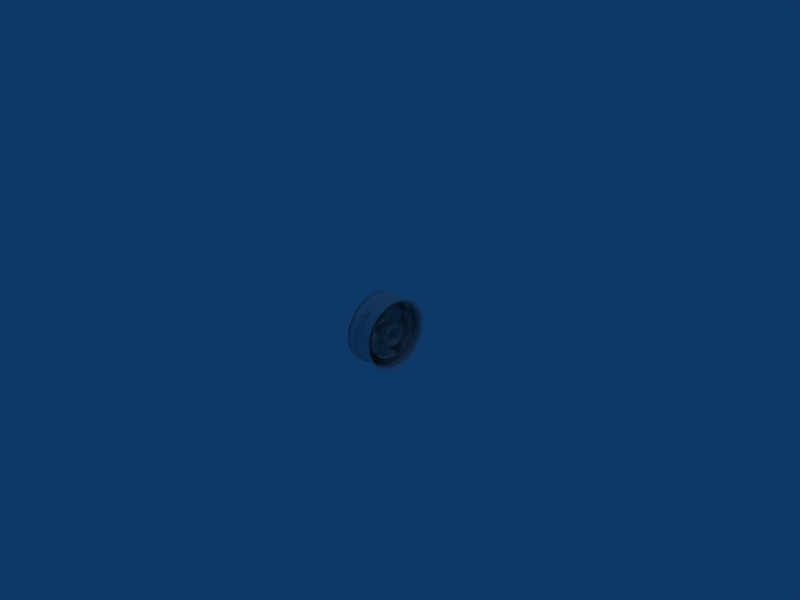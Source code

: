# Source: oem_wheel.blend  (saved by Blender 2.49.2; exported with 4.5.12 LTS)
import bpy
from mathutils import Matrix  # noqa: F401  (used for matrix-valued properties, if any)

bpy.ops.wm.read_factory_settings(use_empty=True)
scene = bpy.context.scene
scene.name = 'Scene'

# ---- collections
col_collection_1 = bpy.data.collections.new('Collection 1'); scene.collection.children.link(col_collection_1)

# ---- world
world_world = bpy.data.worlds.new('World'); scene.world = world_world
world_world.color = (0.05656, 0.2208, 0.4)
world_world.use_sun_shadow = False
world_world.sun_shadow_jitter_overblur = 0.0
world_world.cycles.sampling_method = 'MANUAL'
world_world.cycles.sample_map_resolution = 256

# ---- cameras
cam_camera = bpy.data.cameras.new('Camera')
cam_camera.passepartout_alpha = 0.2
cam_camera.clip_end = 100.0
cam_camera.lens = 35.0
cam_camera.ortho_scale = 7.314
cam_camera.show_passepartout = False
cam_camera.show_safe_areas = True
cam_camera.dof.focus_distance = 0.0
cam_camera.dof.aperture_fstop = 128.0

# ---- lights
light_lamp = bpy.data.lights.new('Lamp', 'POINT')
light_lamp.transmission_factor = 0.0
light_lamp.energy = 100.0
light_lamp.shadow_buffer_clip_start = 0.5
light_lamp.shadow_soft_size = 1.0
light_lamp.shadow_maximum_resolution = 0.006
light_lamp.use_absolute_resolution = True
light_lamp.cycles.use_multiple_importance_sampling = False
light_spot = bpy.data.lights.new('Spot', 'POINT')
light_spot.transmission_factor = 0.0
light_spot.cutoff_distance = 30.0
light_spot.energy = 100.0
light_spot.shadow_buffer_clip_start = 1.001
light_spot.shadow_soft_size = 1.0
light_spot.shadow_maximum_resolution = 0.006
light_spot.use_absolute_resolution = True
light_spot.cycles.use_multiple_importance_sampling = False

# ---- meshes
me_mesh = bpy.data.meshes.new('Mesh')
me_mesh.from_pydata([(-0.05416, 0.001842, -0.04845), (-0.0541, 0.01748, -0.04516), (-0.06519, 0.02068, -0.05748), (-0.05421, -0.0138, -0.04516), (-0.06526, 0.001219, -0.06158), (-0.05403, 0.0396, 0.0114), (-0.06514, 0.03717, 0.03036), (-0.06509, 0.04819, 0.01289), (-0.05401, 0.04271, -0.005164), (-0.06508, 0.05206, -0.007724), (-0.05403, 0.0396, -0.02173), (-0.06509, 0.04819, -0.02833), (-0.05406, 0.03074, -0.03577), (-0.06514, 0.03717, -0.04581), (-0.05426, -0.02706, 0.02545), (-0.06543, -0.04576, 0.01289), (-0.06539, -0.03474, 0.03036), (-0.05421, -0.0138, 0.03483), (-0.06533, -0.01825, 0.04203), (-0.05416, 0.001842, 0.03813), (-0.06526, 0.001219, 0.04613), (-0.0541, 0.01748, 0.03483), (-0.06519, 0.02068, 0.04203), (-0.05406, 0.03074, 0.02545), (-0.06533, -0.01825, -0.05748), (-0.05426, -0.02706, -0.03577), (-0.06539, -0.03474, -0.04581), (-0.05429, -0.03592, -0.02173), (-0.06543, -0.04576, -0.02833), (-0.0543, -0.03903, -0.005164), (-0.06544, -0.04963, -0.007724), (-0.05429, -0.03592, 0.0114), (-0.01483, -0.1404, 0.1344), (-0.01475, -0.1176, 0.1552), (-0.02792, -0.09084, 0.1246), (-0.02801, -0.1155, 0.1032), (-0.03907, -0.05927, 0.08811), (-0.03915, -0.08181, 0.06756), (-0.04815, -0.02322, 0.04247), (-0.04827, -0.05769, 0.04055), (-0.04818, -0.03281, 0.0009492), (-0.04827, -0.0593, 0.02595), (-0.03456, -0.06075, 0.03801), (-0.03456, -0.06308, 0.03037), (-0.04828, -0.06272, -0.005062), (-0.02543, -0.08362, 0.06428), (-0.03921, -0.09986, 0.02693), (-0.0143, -0.118, 0.1002), (-0.0392, -0.09798, -0.003942), (-0.001119, -0.1444, 0.1348), (-0.0281, -0.1431, 0.02969), (-0.0281, -0.1426, -0.003986), (-0.01496, -0.1779, 0.0345), (-0.01496, -0.1785, -0.001702), (-0.03209, -0.07829, -0.06216), (-0.0321, -0.08093, -0.06403), (-0.03211, -0.08403, -0.05608), (-0.03209, -0.07653, -0.05937), (-0.03208, -0.07591, -0.05608), (-0.03209, -0.07653, -0.05278), (-0.03209, -0.07829, -0.04999), (-0.0321, -0.08093, -0.04813), (-0.03211, -0.08403, -0.04747), (-0.03213, -0.08714, -0.04813), (-0.03213, -0.08978, -0.04999), (-0.03214, -0.09154, -0.05278), (-0.03214, -0.09216, -0.05608), (-0.03214, -0.09154, -0.05937), (-0.03213, -0.08978, -0.06216), (-0.03213, -0.08714, -0.06403), (-0.03211, -0.08403, -0.06468), (-0.000122, 0.1387, 0.1287), (-0.01395, 0.1082, 0.1507), (-0.0002396, 0.1054, 0.1541), (5.98e-05, 0.1904, 0.04079), (-0.01336, 0.1484, 0.04035), (-0.01386, 0.1346, 0.1277), (-0.01348, 0.1142, 0.1031), (-0.02478, 0.1006, 0.03412), (-0.02484, 0.08587, 0.06883), (-0.03411, 0.067, 0.03144), (-0.03412, 0.06279, 0.03812), (-0.04783, 0.06707, 0.02737), (-0.0385, 0.102, 0.03062), (-0.02721, 0.1119, 0.105), (-0.03856, 0.08309, 0.07082), (-0.04786, 0.05726, 0.03777), (-0.04798, 0.02232, 0.03127), (-0.0479, 0.04711, -0.002452), (-0.04793, 0.03641, 0.05984), (-0.02708, 0.1491, 0.03647), (-0.03849, 0.1032, -0.0008508), (-0.03865, 0.05906, 0.08842), (-0.01367, 0.1877, 0.03777), (-0.02707, 0.1498, 0.002699), (-0.0273, 0.08661, 0.1254), (-0.01366, 0.1889, 0.005945), (-0.03045, -0.1774, -0.07861), (-0.0305, -0.192, -0.0006944), (-0.03045, -0.1774, 0.07722), (-0.0303, -0.1358, -0.1447), (-0.03008, -0.07339, -0.1888), (-0.02983, 0.0001714, -0.2043), (-0.02956, 0.07373, -0.1888), (-0.02934, 0.1361, -0.1447), (-0.0292, 0.1778, -0.07861), (-0.02915, 0.1924, -0.0006944), (-0.0292, 0.1778, 0.07722), (-0.02934, 0.1361, 0.1433), (-0.02956, 0.07373, 0.1874), (-0.02983, 0.0001714, 0.2029), (-0.03008, -0.07339, 0.1874), (-0.0303, -0.1358, 0.1433), (-0.02841, -0.003265, 0.1977), (-0.06284, -0.04078, 0.209), (-0.0627, -0.001493, 0.2134), (-0.02828, 0.03345, 0.1942), (-0.06256, 0.03784, 0.2096), (-0.02854, -0.03992, 0.1935), (-0.02816, 0.06883, 0.1832), (-0.06297, -0.07849, 0.1965), (-0.06243, 0.07572, 0.1978), (-0.02866, -0.07511, 0.1819), (-0.02804, 0.1015, 0.1651), (-0.0631, -0.1132, 0.1766), (-0.06231, 0.1107, 0.1783), (-0.02878, -0.1075, 0.1632), (-0.02794, 0.1302, 0.1406), (-0.06321, -0.1435, 0.1498), (-0.0622, 0.1414, 0.152), (-0.02888, -0.1358, 0.1381), (-0.02786, 0.1538, 0.1106), (-0.06329, -0.1684, 0.1172), (-0.06211, 0.1667, 0.1199), (-0.02896, -0.1589, 0.1077), (-0.0278, 0.1715, 0.07632), (-0.06336, -0.1867, 0.0802), (-0.06204, 0.1856, 0.08313), (-0.02902, -0.176, 0.07314), (-0.02776, 0.1825, 0.03905), (-0.06339, -0.1979, 0.04008), (-0.062, 0.1973, 0.04319), (-0.02906, -0.1864, 0.03568), (-0.02774, 0.1864, 0.0002235), (-0.06341, -0.2015, -0.001584), (-0.06199, 0.2015, 0.001586), (-0.02907, -0.1897, -0.003218), (-0.02776, 0.1831, -0.03867), (-0.06339, -0.1973, -0.04319), (-0.062, 0.1979, -0.04008), (-0.02906, -0.1858, -0.04204), (-0.02779, 0.1727, -0.07614), (-0.06335, -0.1856, -0.08313), (-0.06204, 0.1867, -0.0802), (-0.02902, -0.1748, -0.07931), (-0.02785, 0.1556, -0.1107), (-0.06328, -0.1667, -0.1199), (-0.0621, 0.1684, -0.1172), (-0.02895, -0.1571, -0.1136), (-0.02794, 0.1325, -0.1411), (-0.0632, -0.1414, -0.152), (-0.06219, 0.1435, -0.1498), (-0.02887, -0.1335, -0.1436), (-0.02803, 0.1042, -0.1662), (-0.06309, -0.1107, -0.1783), (-0.0623, 0.1132, -0.1766), (-0.02877, -0.1048, -0.1681), (-0.02815, 0.07182, -0.1849), (-0.06296, -0.07572, -0.1978), (-0.06242, 0.07849, -0.1965), (-0.02865, -0.07211, -0.1862), (-0.02827, 0.03664, -0.1965), (-0.06283, -0.03784, -0.2096), (-0.06255, 0.04078, -0.209), (-0.02853, -0.03674, -0.1972), (-0.0284, -1.981e-05, -0.2007), (-0.06269, 0.001499, -0.2134), (5.805e-05, 0.19, 0.002514), (-0.01335, 0.1497, -0.000602), (-0.02478, 0.1023, -0.004163), (-0.03418, 0.04556, -0.006389), (-0.03428, 0.01762, 0.0305), (-0.03423, 0.03257, 0.06097), (-0.02494, 0.05611, 0.09128), (-0.01359, 0.08379, 0.128), (-0.0213, -0.1437, -0.003448), (-0.0213, -0.1449, -0.06664), (-0.02134, -0.1567, -0.003448), (-0.02126, -0.1329, 0.05447), (-0.0213, -0.1449, 0.05974), (-0.02126, -0.1329, -0.06137), (-0.02118, -0.1111, -0.1202), (-0.02115, -0.1019, -0.1105), (-0.021, -0.0605, -0.156), (-0.02099, -0.05553, -0.1433), (-0.02079, -0.0008353, -0.1686), (-0.02079, -0.0008353, -0.1548), (-0.02058, 0.05882, -0.156), (-0.0206, 0.05385, -0.1433), (-0.0204, 0.1094, -0.1202), (-0.02044, 0.1002, -0.1105), (-0.02028, 0.1432, -0.06664), (-0.02033, 0.1312, -0.06137), (-0.02024, 0.1551, -0.003448), (-0.02029, 0.1421, -0.003448), (-0.02028, 0.1432, 0.05974), (-0.02033, 0.1312, 0.05447), (-0.0204, 0.1094, 0.1133), (-0.02044, 0.1002, 0.1036), (-0.02058, 0.05882, 0.1491), (-0.0206, 0.05385, 0.1364), (-0.02079, -0.0008353, 0.1617), (-0.02079, -0.0008353, 0.1479), (-0.021, -0.0605, 0.1491), (-0.02099, -0.05553, 0.1364), (-0.02118, -0.1111, 0.1133), (-0.02115, -0.1019, 0.1036), (4.227e-05, 0.1852, -0.06144), (-0.0003452, 0.07604, -0.1783), (-0.01365, 0.06645, -0.145), (-3.002e-05, 0.1649, -0.1004), (-0.0002563, 0.1007, -0.165), (-0.0002022, 0.1156, -0.1568), (-0.02495, 0.05155, -0.1007), (-0.0342, 0.03959, -0.06356), (-0.03426, 0.02294, -0.0341), (-0.008261, -0.08102, -0.06403), (-0.008272, -0.08413, -0.06468), (-0.008284, -0.08724, -0.06403), (-0.008295, -0.08987, -0.06216), (-0.008301, -0.09163, -0.05937), (-0.0083, -0.09226, -0.05608), (-0.008301, -0.09163, -0.05278), (-0.008295, -0.08987, -0.04999), (-0.008284, -0.08724, -0.04813), (-0.01378, 0.03049, -0.1594), (-0.0008199, -0.05966, -0.1954), (-0.01401, -0.03792, -0.1573), (-0.02507, 0.01788, -0.1158), (-0.0004753, 0.03816, -0.1949), (-0.03432, 0.005361, -0.07883), (-0.0252, -0.01773, -0.1108), (-0.03435, -0.002205, -0.07911), (-0.01419, 0.03959, -0.1907), (-0.01408, 0.07191, -0.1789), (-0.001017, -0.1158, 0.1582), (-0.0003749, 0.0676, 0.1762), (-0.01419, -0.08845, 0.1267), (-0.0005221, 0.02491, 0.184), (-0.0008829, -0.0776, 0.1768), (-0.0007833, -0.04915, 0.1845), (-0.03441, -0.01944, 0.04367), (-0.02533, -0.05631, 0.08942), (-0.05416, 0.001842, -0.005164), (-0.03149, 0.09265, -0.05424), (-0.0315, 0.09002, -0.05611), (-0.03151, 0.08691, -0.04816), (-0.03148, 0.09441, -0.05145), (-0.03148, 0.09504, -0.04816), (-0.03148, 0.09441, -0.04486), (-0.03149, 0.09265, -0.04207), (-0.0315, 0.09002, -0.04021), (-0.03151, 0.08691, -0.03955), (-0.03152, 0.0838, -0.04021), (-0.03153, 0.08116, -0.04207), (-0.03153, 0.0794, -0.04486), (-0.03154, 0.07878, -0.04816), (-0.03153, 0.0794, -0.05145), (-0.03153, 0.08116, -0.05424), (-0.03152, 0.0838, -0.05611), (-0.03151, 0.08691, -0.05676), (-0.03179, 0.006993, 0.08899), (-0.0318, 0.004359, 0.08713), (-0.03181, 0.001247, 0.09508), (-0.03179, 0.00875, 0.09178), (-0.03178, 0.009371, 0.09508), (-0.03179, 0.00875, 0.09837), (-0.03179, 0.006993, 0.1012), (-0.0318, 0.004359, 0.103), (-0.03181, 0.001247, 0.1037), (-0.03182, -0.001862, 0.103), (-0.03183, -0.004498, 0.1012), (-0.03184, -0.006261, 0.09837), (-0.03184, -0.00688, 0.09508), (-0.03184, -0.006261, 0.09178), (-0.03183, -0.004498, 0.08899), (-0.03182, -0.001862, 0.08713), (-0.03181, 0.001247, 0.08647), (-0.007669, 0.08681, -0.05676), (-0.007684, 0.0837, -0.05611), (-0.007688, 0.08107, -0.05424), (-0.007695, 0.07931, -0.05145), (-0.007698, 0.07869, -0.04816), (-0.007695, 0.07931, -0.04486), (-0.007688, 0.08107, -0.04207), (-0.007684, 0.0837, -0.04021), (0.06514, -0.03526, 0.03036), (0.0651, -0.04628, 0.01289), (0.06508, -0.05015, -0.007724), (0.06543, 0.04768, 0.01289), (0.06539, 0.03665, 0.03036), (0.06533, 0.02016, 0.04203), (0.06526, 0.0006983, 0.04613), (0.06519, -0.01876, 0.04203), (0.04531, 0.05359, -0.1433), (0.04548, 0.09995, -0.1105), (0.04559, 0.1309, -0.06137), (0.04563, 0.1418, -0.003448), (0.04559, 0.1309, 0.05447), (0.04548, 0.09995, 0.1036), (0.04531, 0.05359, 0.1364), (0.04512, -0.0011, 0.1479), (0.04493, -0.05579, 0.1364), (-0.007974, 0.001153, 0.08647), (-0.007984, -0.001957, 0.08713), (-0.007992, -0.004592, 0.08899), (-0.008001, -0.006357, 0.09178), (-0.008, -0.006977, 0.09508), (-0.008001, -0.006357, 0.09837), (-0.007992, -0.004592, 0.1012), (-0.007984, -0.001957, 0.103), (0.06526, 0.0006983, -0.06158), (0.06533, 0.02016, -0.05748), (0.06543, 0.04768, -0.02833), (0.06539, 0.03665, -0.04581), (0.06544, 0.05155, -0.007724), (0.06519, -0.01876, -0.05748), (0.06514, -0.03526, -0.04581), (0.0651, -0.04628, -0.02833), (-0.007974, 0.001153, 0.1037), (-0.007963, 0.004262, 0.103), (-0.007952, 0.006897, 0.1012), (-0.007947, 0.008654, 0.09837), (-0.007943, 0.009276, 0.09508), (-0.007947, 0.008654, 0.09178), (-0.007952, 0.006897, 0.08899), (-0.007963, 0.004262, 0.08713), (0.04462, -0.1451, -0.06664), (0.04457, -0.157, -0.003448), (0.04474, -0.1113, 0.1133), (0.04462, -0.1451, 0.05974), (0.04491, -0.06076, 0.1491), (0.04491, -0.06076, -0.156), (0.04474, -0.1113, -0.1202), (0.04533, 0.05857, -0.156), (0.04512, -0.0011, -0.1686), (-0.008272, -0.08413, -0.04747), (-0.008261, -0.08102, -0.04813), (-0.008252, -0.07838, -0.04999), (-0.008249, -0.07662, -0.05278), (-0.008247, -0.076, -0.05608), (-0.008249, -0.07662, -0.05937), (-0.008252, -0.07838, -0.06216), (0.04551, 0.1091, -0.1202), (0.04563, 0.1429, -0.06664), (0.04567, 0.1548, -0.003448), (0.04563, 0.1429, 0.05974), (0.04551, 0.1091, 0.1133), (0.04533, 0.05857, 0.1491), (0.04512, -0.0011, 0.1617), (-0.007669, 0.08681, -0.03955), (-0.007658, 0.08992, -0.04021), (-0.007649, 0.09256, -0.04207), (-0.007642, 0.09432, -0.04486), (-0.007639, 0.09494, -0.04816), (-0.007642, 0.09432, -0.05145), (-0.007649, 0.09256, -0.05424), (-0.007658, 0.08992, -0.05611), (0.04462, -0.144, -0.003448), (0.04466, -0.1331, 0.05447), (0.04477, -0.1021, 0.1036), (0.04512, -0.0011, -0.1548), (0.04493, -0.05579, -0.1433), (0.04477, -0.1021, -0.1105), (0.04466, -0.1331, -0.06137), (-0.001224, -0.1741, -0.03723), (-0.001028, -0.1191, -0.1587), (-0.001155, -0.1548, -0.1241), (-0.01438, -0.1428, -0.007863), (-0.000928, -0.0902, -0.1749), (-0.001242, -0.1795, -0.006076), (-0.01464, -0.08681, -0.1758), (-0.01454, -0.06059, -0.1913), (-0.001211, -0.1705, 0.09452), (-0.001248, -0.1812, 0.03731), (-0.001241, -0.1791, 0.06942), (-0.01439, -0.1432, 0.03284), (-0.02549, -0.1002, 0.03052), (-0.01413, -0.07148, -0.1369), (-0.02548, -0.09837, -0.008125), (-0.02531, -0.04938, -0.09225), (-0.03445, -0.02942, -0.00242), (-0.03456, -0.06125, -0.008909), (-0.03442, -0.02137, -0.03994), (-0.02784, -0.06878, -0.1387), (-0.02775, -0.04132, -0.1558), (-0.03902, -0.04714, -0.0948), (-0.03893, -0.02119, -0.1102), (-0.04813, -0.01893, -0.04335), (-0.04808, -0.00543, -0.07699), (-0.04799, 0.02118, -0.03868), (-0.04803, 0.008062, -0.0736), (-0.04793, 0.03675, -0.06639), (-0.03878, 0.02102, -0.1143), (-0.03869, 0.04778, -0.1018), (-0.02748, 0.03332, -0.1582), (-0.02738, 0.063, -0.1461), (-0.03044, -0.1744, -0.0006944), (-0.03039, -0.1611, 0.07006), (-0.03039, -0.1611, -0.07144), (-0.03026, -0.1233, -0.1314), (-0.03006, -0.06663, -0.1715), (-0.02983, 0.0001714, -0.1856), (-0.02959, 0.06697, -0.1715), (-0.02939, 0.1236, -0.1314), (-0.02926, 0.1614, -0.07144), (-0.02921, 0.1747, -0.0006944), (-0.02926, 0.1614, 0.07006), (-0.02939, 0.1236, 0.13), (-0.02959, 0.06697, 0.1701), (-0.02983, 0.0001714, 0.1842), (-0.03006, -0.06663, 0.1701), (-0.03026, -0.1233, 0.13)], [], [(0, 1, 2), (3, 0, 4), (4, 0, 2), (5, 6, 7), (5, 7, 8), (8, 7, 9), (8, 9, 10), (10, 9, 11), (10, 11, 12), (12, 11, 13), (12, 13, 1), (1, 13, 2), (14, 15, 16), (14, 16, 17), (17, 16, 18), (17, 18, 19), (19, 18, 20), (19, 20, 21), (21, 20, 22), (21, 22, 23), (23, 22, 6), (23, 6, 5), (3, 4, 24), (3, 24, 25), (25, 24, 26), (25, 26, 27), (27, 26, 28), (27, 28, 29), (29, 28, 30), (29, 30, 31), (31, 30, 15), (31, 15, 14), (32, 33, 34), (32, 34, 35), (35, 36, 37), (35, 34, 36), (37, 38, 39), (37, 36, 38), (39, 40, 41), (39, 38, 40), (42, 41, 43), (41, 40, 44), (45, 39, 42), (41, 44, 46), (47, 37, 45), (46, 44, 48), (49, 35, 47), (46, 48, 50), (49, 32, 35), (50, 48, 51), (47, 35, 37), (50, 51, 52), (45, 37, 39), (52, 51, 53), (42, 39, 41), (54, 55, 56), (54, 56, 57), (57, 56, 58), (58, 56, 59), (59, 56, 60), (60, 56, 61), (61, 56, 62), (62, 56, 63), (63, 56, 64), (64, 56, 65), (65, 56, 66), (66, 56, 67), (67, 56, 68), (68, 56, 69), (69, 56, 70), (70, 56, 55), (71, 72, 73), (71, 74, 75), (71, 76, 72), (71, 75, 77), (77, 78, 79), (77, 75, 78), (79, 80, 81), (79, 78, 80), (78, 82, 80), (78, 83, 82), (77, 76, 71), (79, 84, 77), (81, 85, 79), (81, 86, 85), (79, 85, 84), (77, 84, 76), (80, 86, 81), (82, 87, 86), (80, 82, 86), (83, 88, 82), (86, 89, 85), (90, 91, 83), (85, 92, 84), (93, 94, 90), (84, 95, 76), (93, 96, 94), (90, 94, 91), (83, 91, 88), (82, 88, 87), (86, 87, 89), (85, 89, 92), (84, 92, 95), (76, 95, 72), (407, 97, 98), (407, 98, 408), (408, 98, 99), (409, 97, 407), (100, 97, 409), (410, 100, 409), (101, 100, 410), (411, 101, 410), (102, 101, 411), (412, 102, 411), (103, 102, 412), (413, 103, 412), (104, 103, 413), (414, 104, 413), (105, 104, 414), (415, 105, 414), (106, 105, 415), (416, 106, 415), (107, 106, 416), (417, 107, 416), (108, 107, 417), (418, 108, 417), (109, 108, 418), (419, 109, 418), (110, 109, 419), (420, 110, 419), (111, 110, 420), (421, 111, 420), (112, 111, 421), (422, 112, 421), (99, 112, 422), (408, 99, 422), (113, 114, 115), (113, 115, 116), (116, 115, 117), (118, 114, 113), (116, 117, 119), (118, 120, 114), (119, 117, 121), (122, 120, 118), (119, 121, 123), (122, 124, 120), (123, 121, 125), (126, 124, 122), (123, 125, 127), (126, 128, 124), (127, 125, 129), (130, 128, 126), (127, 129, 131), (130, 132, 128), (131, 129, 133), (134, 132, 130), (131, 133, 135), (134, 136, 132), (135, 133, 137), (138, 136, 134), (135, 137, 139), (138, 140, 136), (139, 137, 141), (142, 140, 138), (139, 141, 143), (142, 144, 140), (143, 141, 145), (146, 144, 142), (143, 145, 147), (146, 148, 144), (147, 145, 149), (150, 148, 146), (147, 149, 151), (150, 152, 148), (151, 149, 153), (154, 152, 150), (151, 153, 155), (154, 156, 152), (155, 153, 157), (158, 156, 154), (155, 157, 159), (158, 160, 156), (159, 157, 161), (162, 160, 158), (159, 161, 163), (162, 164, 160), (163, 161, 165), (166, 164, 162), (163, 165, 167), (166, 168, 164), (167, 165, 169), (170, 168, 166), (167, 169, 171), (170, 172, 168), (171, 169, 173), (174, 172, 170), (171, 173, 175), (175, 176, 174), (175, 173, 176), (174, 176, 172), (75, 83, 78), (74, 90, 75), (74, 93, 90), (75, 90, 83), (177, 93, 74), (177, 96, 93), (178, 96, 177), (179, 94, 178), (180, 91, 179), (181, 88, 180), (182, 87, 181), (183, 89, 182), (184, 92, 183), (73, 95, 184), (73, 72, 95), (184, 95, 92), (183, 92, 89), (182, 89, 87), (181, 87, 88), (180, 88, 91), (179, 91, 94), (178, 94, 96), (185, 186, 187), (185, 187, 188), (188, 187, 189), (190, 186, 185), (191, 186, 190), (192, 191, 190), (193, 191, 192), (194, 193, 192), (195, 193, 194), (196, 195, 194), (197, 195, 196), (198, 197, 196), (199, 197, 198), (200, 199, 198), (201, 199, 200), (202, 201, 200), (203, 201, 202), (204, 203, 202), (205, 203, 204), (206, 205, 204), (207, 205, 206), (208, 207, 206), (209, 207, 208), (210, 209, 208), (211, 209, 210), (212, 211, 210), (213, 211, 212), (214, 213, 212), (215, 213, 214), (216, 215, 214), (189, 215, 216), (188, 189, 216), (177, 217, 218), (177, 218, 178), (178, 218, 219), (217, 220, 221), (218, 217, 221), (221, 220, 222), (178, 219, 179), (179, 223, 8), (179, 219, 223), (8, 224, 225), (8, 223, 224), (70, 55, 226), (69, 70, 227), (227, 70, 226), (227, 228, 69), (69, 228, 68), (68, 228, 229), (68, 229, 67), (67, 229, 230), (67, 230, 66), (66, 230, 231), (66, 231, 65), (65, 231, 232), (65, 232, 64), (64, 232, 233), (64, 233, 63), (63, 233, 234), (235, 236, 237), (235, 237, 238), (235, 239, 236), (240, 238, 241), (238, 237, 241), (240, 241, 242), (239, 243, 244), (239, 244, 218), (73, 184, 245), (73, 245, 246), (184, 183, 247), (248, 246, 249), (246, 245, 249), (248, 249, 250), (245, 184, 247), (182, 181, 251), (182, 251, 252), (182, 252, 183), (183, 252, 247), (12, 1, 253), (12, 253, 10), (10, 253, 8), (8, 253, 5), (5, 253, 23), (23, 253, 21), (21, 253, 19), (19, 253, 17), (17, 253, 14), (14, 253, 31), (31, 253, 29), (29, 253, 27), (27, 253, 25), (25, 253, 3), (253, 0, 3), (0, 253, 1), (254, 255, 256), (254, 256, 257), (257, 256, 258), (258, 256, 259), (259, 256, 260), (260, 256, 261), (261, 256, 262), (262, 256, 263), (263, 256, 264), (264, 256, 265), (265, 256, 266), (266, 256, 267), (267, 256, 268), (268, 256, 269), (269, 256, 270), (270, 256, 255), (271, 272, 273), (271, 273, 274), (274, 273, 275), (275, 273, 276), (276, 273, 277), (277, 273, 278), (278, 273, 279), (279, 273, 280), (280, 273, 281), (281, 273, 282), (282, 273, 283), (283, 273, 284), (284, 273, 285), (285, 273, 286), (286, 273, 287), (287, 273, 272), (269, 288, 289), (269, 289, 268), (268, 289, 290), (268, 290, 267), (267, 290, 291), (267, 291, 266), (266, 291, 292), (266, 292, 265), (265, 292, 293), (265, 293, 264), (264, 293, 294), (264, 294, 263), (263, 294, 295), (296, 18, 16), (296, 16, 297), (297, 16, 15), (297, 15, 298), (15, 30, 298), (9, 7, 299), (299, 7, 300), (300, 7, 6), (300, 6, 301), (301, 6, 22), (301, 22, 302), (302, 22, 20), (302, 20, 303), (303, 20, 18), (303, 18, 296), (198, 304, 200), (200, 304, 305), (200, 305, 202), (202, 305, 306), (202, 306, 204), (204, 306, 307), (204, 307, 206), (206, 307, 308), (206, 308, 208), (208, 308, 309), (208, 309, 210), (210, 309, 310), (210, 310, 212), (212, 310, 311), (212, 311, 214), (214, 311, 312), (313, 314, 286), (286, 314, 285), (285, 314, 315), (285, 315, 284), (284, 315, 316), (284, 316, 283), (283, 316, 317), (283, 317, 282), (282, 317, 318), (282, 318, 281), (281, 318, 319), (281, 319, 280), (280, 319, 320), (24, 4, 321), (321, 4, 322), (4, 2, 322), (323, 324, 13), (13, 324, 2), (2, 324, 322), (325, 323, 11), (11, 323, 13), (11, 9, 325), (321, 326, 24), (24, 326, 26), (26, 326, 327), (26, 327, 28), (28, 327, 328), (28, 328, 30), (30, 328, 298), (279, 280, 320), (320, 329, 279), (279, 329, 278), (329, 330, 278), (278, 330, 277), (277, 330, 331), (277, 331, 276), (276, 331, 332), (276, 332, 275), (275, 332, 333), (275, 333, 274), (274, 333, 334), (274, 334, 271), (271, 334, 335), (271, 335, 272), (272, 335, 336), (337, 338, 186), (339, 189, 340), (340, 189, 187), (340, 187, 338), (338, 187, 186), (339, 215, 189), (339, 341, 215), (341, 213, 215), (337, 186, 191), (342, 343, 193), (193, 343, 191), (191, 343, 337), (287, 272, 336), (286, 287, 313), (313, 287, 336), (342, 193, 195), (344, 345, 197), (197, 345, 195), (195, 345, 342), (62, 63, 234), (234, 346, 62), (62, 346, 61), (346, 347, 61), (61, 347, 60), (60, 347, 348), (60, 348, 59), (59, 348, 349), (59, 349, 58), (58, 349, 350), (58, 350, 57), (57, 350, 351), (57, 351, 54), (54, 351, 352), (54, 352, 55), (55, 352, 226), (344, 197, 199), (353, 199, 201), (353, 344, 199), (354, 353, 201), (354, 201, 203), (355, 354, 203), (355, 203, 205), (356, 355, 205), (356, 205, 207), (357, 356, 207), (357, 207, 209), (358, 357, 209), (358, 209, 211), (341, 359, 213), (213, 359, 211), (211, 359, 358), (262, 263, 295), (295, 360, 262), (262, 360, 261), (360, 361, 261), (261, 361, 260), (260, 361, 362), (260, 362, 259), (259, 362, 363), (259, 363, 258), (258, 363, 364), (258, 364, 257), (257, 364, 365), (257, 365, 254), (254, 365, 366), (254, 366, 255), (255, 366, 367), (368, 369, 185), (369, 188, 185), (369, 370, 188), (370, 216, 188), (370, 312, 216), (312, 214, 216), (304, 371, 198), (371, 196, 198), (371, 372, 196), (372, 194, 196), (372, 373, 194), (373, 192, 194), (373, 374, 192), (374, 190, 192), (374, 368, 190), (368, 185, 190), (375, 376, 377), (378, 379, 380), (380, 379, 376), (379, 381, 382), (380, 376, 375), (379, 382, 236), (383, 384, 385), (384, 52, 53), (383, 49, 384), (384, 53, 380), (49, 386, 384), (47, 387, 386), (47, 386, 49), (45, 43, 387), (45, 387, 47), (42, 43, 45), (388, 379, 378), (389, 390, 388), (391, 390, 392), (392, 390, 389), (389, 388, 378), (393, 390, 391), (251, 181, 391), (270, 255, 367), (269, 270, 288), (288, 270, 367), (299, 325, 9), (380, 53, 51), (378, 51, 48), (380, 51, 378), (389, 48, 44), (378, 48, 389), (392, 44, 40), (389, 44, 392), (391, 40, 38), (392, 40, 391), (251, 38, 36), (391, 38, 251), (252, 36, 34), (251, 36, 252), (247, 34, 33), (252, 34, 247), (247, 33, 245), (245, 33, 32), (245, 32, 49), (43, 41, 46), (387, 46, 50), (43, 46, 387), (386, 50, 52), (387, 50, 386), (386, 52, 384), (382, 381, 394), (395, 394, 396), (382, 394, 395), (397, 396, 398), (395, 396, 397), (399, 398, 400), (397, 398, 399), (401, 400, 402), (399, 400, 401), (242, 401, 240), (401, 402, 403), (241, 399, 242), (403, 402, 404), (237, 397, 241), (403, 404, 405), (236, 395, 237), (405, 404, 406), (236, 382, 395), (405, 406, 243), (237, 395, 397), (243, 406, 244), (241, 397, 399), (242, 399, 401), (235, 243, 239), (238, 405, 235), (235, 405, 243), (218, 244, 406), (219, 406, 404), (218, 406, 219), (223, 404, 402), (219, 404, 223), (224, 402, 400), (223, 402, 224), (225, 400, 398), (224, 400, 225), (393, 398, 396), (225, 398, 393), (390, 396, 394), (393, 396, 390), (388, 394, 381), (390, 394, 388), (388, 381, 379), (240, 401, 403), (238, 403, 405), (240, 403, 238)])
me_mesh.polygons.foreach_set('use_smooth', [True] * 616)
_uv = me_mesh.uv_layers.new(name='UVTex')
_uv.uv.foreach_set('vector', [0.8066, 0.7111, 0.7651, 0.7193, 0.7566, 0.6884, 0.8481, 0.7193, 0.8066, 0.7111, 0.8082, 0.6782, 0.8082, 0.6782, 0.8066, 0.7111, 0.7566, 0.6884, 0.7063, 0.8612, 0.7128, 0.9087, 0.6835, 0.8649, 0.7063, 0.8612, 0.6835, 0.8649, 0.698, 0.8196, 0.698, 0.8196, 0.6835, 0.8649, 0.6732, 0.8132, 0.698, 0.8196, 0.6732, 0.8132, 0.7063, 0.7781, 0.7063, 0.7781, 0.6732, 0.8132, 0.6835, 0.7615, 0.7063, 0.7781, 0.6835, 0.7615, 0.7298, 0.7429, 0.7298, 0.7429, 0.6835, 0.7615, 0.7128, 0.7177, 0.7298, 0.7429, 0.7128, 0.7177, 0.7651, 0.7193, 0.7651, 0.7193, 0.7128, 0.7177, 0.7566, 0.6884, 0.8833, 0.8964, 0.933, 0.8649, 0.9037, 0.9087, 0.8833, 0.8964, 0.9037, 0.9087, 0.8481, 0.9199, 0.8481, 0.9199, 0.9037, 0.9087, 0.8599, 0.938, 0.8481, 0.9199, 0.8599, 0.938, 0.8066, 0.9282, 0.8066, 0.9282, 0.8599, 0.938, 0.8082, 0.9482, 0.8066, 0.9282, 0.8082, 0.9482, 0.7651, 0.9199, 0.7651, 0.9199, 0.8082, 0.9482, 0.7566, 0.938, 0.7651, 0.9199, 0.7566, 0.938, 0.7298, 0.8964, 0.7298, 0.8964, 0.7566, 0.938, 0.7128, 0.9087, 0.7298, 0.8964, 0.7128, 0.9087, 0.7063, 0.8612, 0.8481, 0.7193, 0.8082, 0.6782, 0.8599, 0.6884, 0.8481, 0.7193, 0.8599, 0.6884, 0.8833, 0.7429, 0.8833, 0.7429, 0.8599, 0.6884, 0.9037, 0.7177, 0.8833, 0.7429, 0.9037, 0.7177, 0.9069, 0.7781, 0.9069, 0.7781, 0.9037, 0.7177, 0.933, 0.7615, 0.9069, 0.7781, 0.933, 0.7615, 0.9151, 0.8196, 0.9151, 0.8196, 0.933, 0.7615, 0.9433, 0.8132, 0.9151, 0.8196, 0.9433, 0.8132, 0.9069, 0.8612, 0.9069, 0.8612, 0.9433, 0.8132, 0.933, 0.8649, 0.9069, 0.8612, 0.933, 0.8649, 0.8833, 0.8964, 0.9442, 0.5969, 0.9196, 0.6181, 0.8906, 0.5869, 0.9442, 0.5969, 0.8906, 0.5869, 0.9172, 0.565, 0.9172, 0.565, 0.8565, 0.5497, 0.8809, 0.5287, 0.9172, 0.565, 0.8906, 0.5869, 0.8565, 0.5497, 0.8809, 0.5287, 0.8176, 0.5031, 0.8548, 0.5012, 0.8809, 0.5287, 0.8565, 0.5497, 0.8176, 0.5031, 0.8548, 0.5012, 0.8279, 0.4608, 0.8566, 0.4863, 0.8548, 0.5012, 0.8176, 0.5031, 0.8279, 0.4608, 0.8581, 0.4986, 0.8566, 0.4863, 0.8606, 0.4908, 0.8566, 0.4863, 0.8279, 0.4608, 0.8602, 0.4547, 0.8828, 0.5254, 0.8548, 0.5012, 0.8581, 0.4986, 0.8566, 0.4863, 0.8602, 0.4547, 0.9004, 0.4873, 0.92, 0.562, 0.8809, 0.5287, 0.8828, 0.5254, 0.9004, 0.4873, 0.8602, 0.4547, 0.8983, 0.4558, 0.9485, 0.5973, 0.9172, 0.565, 0.92, 0.562, 0.9004, 0.4873, 0.8983, 0.4558, 0.9471, 0.4901, 0.9485, 0.5973, 0.9442, 0.5969, 0.9172, 0.565, 0.9471, 0.4901, 0.8983, 0.4558, 0.9465, 0.4558, 0.92, 0.562, 0.9172, 0.565, 0.8809, 0.5287, 0.9471, 0.4901, 0.9465, 0.4558, 0.9847, 0.495, 0.8828, 0.5254, 0.8809, 0.5287, 0.8548, 0.5012, 0.9847, 0.495, 0.9465, 0.4558, 0.9853, 0.4581, 0.8581, 0.4986, 0.8548, 0.5012, 0.8566, 0.4863, 0.8907, 0.3622, 0.8983, 0.3571, 0.9073, 0.3788, 0.8907, 0.3622, 0.9073, 0.3788, 0.8856, 0.3698, 0.8856, 0.3698, 0.9073, 0.3788, 0.8838, 0.3788, 0.8838, 0.3788, 0.9073, 0.3788, 0.8856, 0.3878, 0.8856, 0.3878, 0.9073, 0.3788, 0.8907, 0.3955, 0.8907, 0.3955, 0.9073, 0.3788, 0.8983, 0.4006, 0.8983, 0.4006, 0.9073, 0.3788, 0.9073, 0.4023, 0.9073, 0.4023, 0.9073, 0.3788, 0.9163, 0.4006, 0.9163, 0.4006, 0.9073, 0.3788, 0.9239, 0.3955, 0.9239, 0.3955, 0.9073, 0.3788, 0.929, 0.3878, 0.929, 0.3878, 0.9073, 0.3788, 0.9308, 0.3788, 0.9308, 0.3788, 0.9073, 0.3788, 0.929, 0.3698, 0.929, 0.3698, 0.9073, 0.3788, 0.9239, 0.3622, 0.9239, 0.3622, 0.9073, 0.3788, 0.9163, 0.3571, 0.9163, 0.3571, 0.9073, 0.3788, 0.9073, 0.3553, 0.9073, 0.3553, 0.9073, 0.3788, 0.8983, 0.3571, 0.6427, 0.5911, 0.6757, 0.6135, 0.6786, 0.617, 0.1364, 0.8248, 0.07108, 0.7201, 0.124, 0.7196, 0.6427, 0.5911, 0.6471, 0.5901, 0.6757, 0.6135, 0.1364, 0.8248, 0.124, 0.7196, 0.1672, 0.7943, 0.1672, 0.7943, 0.1844, 0.7122, 0.2029, 0.7535, 0.1672, 0.7943, 0.124, 0.7196, 0.1844, 0.7122, 0.2029, 0.7535, 0.2267, 0.709, 0.232, 0.717, 0.2029, 0.7535, 0.1844, 0.7122, 0.2267, 0.709, 0.6839, 0.4946, 0.7201, 0.4877, 0.7201, 0.4919, 0.6839, 0.4946, 0.6824, 0.491, 0.7201, 0.4877, 0.6692, 0.565, 0.6471, 0.5901, 0.6427, 0.5911, 0.6998, 0.53, 0.6716, 0.5669, 0.6692, 0.565, 0.7247, 0.4987, 0.7028, 0.532, 0.6998, 0.53, 0.7247, 0.4987, 0.7307, 0.4983, 0.7028, 0.532, 0.6998, 0.53, 0.7028, 0.532, 0.6716, 0.5669, 0.6692, 0.565, 0.6716, 0.5669, 0.6471, 0.5901, 0.7201, 0.4919, 0.7307, 0.4983, 0.7247, 0.4987, 0.7201, 0.4877, 0.7684, 0.4917, 0.7307, 0.4983, 0.7201, 0.4919, 0.7201, 0.4877, 0.7307, 0.4983, 0.6824, 0.491, 0.7416, 0.4573, 0.7201, 0.4877, 0.7307, 0.4983, 0.7532, 0.5208, 0.7028, 0.532, 0.6314, 0.497, 0.681, 0.459, 0.6824, 0.491, 0.7028, 0.532, 0.7287, 0.55, 0.6716, 0.5669, 0.5897, 0.4983, 0.6307, 0.4626, 0.6314, 0.497, 0.6716, 0.5669, 0.699, 0.5877, 0.6471, 0.5901, 0.5897, 0.4983, 0.5884, 0.4659, 0.6307, 0.4626, 0.6314, 0.497, 0.6307, 0.4626, 0.681, 0.459, 0.6824, 0.491, 0.681, 0.459, 0.7416, 0.4573, 0.7201, 0.4877, 0.7416, 0.4573, 0.7684, 0.4917, 0.7307, 0.4983, 0.7684, 0.4917, 0.7532, 0.5208, 0.7028, 0.532, 0.7532, 0.5208, 0.7287, 0.55, 0.6716, 0.5669, 0.7287, 0.55, 0.699, 0.5877, 0.6471, 0.5901, 0.699, 0.5877, 0.6757, 0.6135, 0.04619, 0.6763, 0.04162, 0.5594, 0.01968, 0.6763, 0.04619, 0.6763, 0.01968, 0.6763, 0.06612, 0.7824, 0.06612, 0.7824, 0.01968, 0.6763, 0.04162, 0.7932, 0.06612, 0.5702, 0.04162, 0.5594, 0.04619, 0.6763, 0.1041, 0.4603, 0.04162, 0.5594, 0.06612, 0.5702, 0.1229, 0.4802, 0.1041, 0.4603, 0.06612, 0.5702, 0.1977, 0.3941, 0.1041, 0.4603, 0.1229, 0.4802, 0.2078, 0.42, 0.1977, 0.3941, 0.1229, 0.4802, 0.3081, 0.3708, 0.1977, 0.3941, 0.2078, 0.42, 0.3081, 0.3989, 0.3081, 0.3708, 0.2078, 0.42, 0.4184, 0.3941, 0.3081, 0.3708, 0.3081, 0.3989, 0.4083, 0.42, 0.4184, 0.3941, 0.3081, 0.3989, 0.512, 0.4603, 0.4184, 0.3941, 0.4083, 0.42, 0.4933, 0.4802, 0.512, 0.4603, 0.4083, 0.42, 0.5745, 0.5594, 0.512, 0.4603, 0.4933, 0.4802, 0.55, 0.5702, 0.5745, 0.5594, 0.4933, 0.4802, 0.5965, 0.6763, 0.5745, 0.5594, 0.55, 0.5702, 0.57, 0.6763, 0.5965, 0.6763, 0.55, 0.5702, 0.5745, 0.7932, 0.5965, 0.6763, 0.57, 0.6763, 0.55, 0.7824, 0.5745, 0.7932, 0.57, 0.6763, 0.512, 0.8923, 0.5745, 0.7932, 0.55, 0.7824, 0.4933, 0.8724, 0.512, 0.8923, 0.55, 0.7824, 0.4184, 0.9585, 0.512, 0.8923, 0.4933, 0.8724, 0.4083, 0.9326, 0.4184, 0.9585, 0.4933, 0.8724, 0.3081, 0.9818, 0.4184, 0.9585, 0.4083, 0.9326, 0.3081, 0.9537, 0.3081, 0.9818, 0.4083, 0.9326, 0.1977, 0.9585, 0.3081, 0.9818, 0.3081, 0.9537, 0.2078, 0.9326, 0.1977, 0.9585, 0.3081, 0.9537, 0.1041, 0.8923, 0.1977, 0.9585, 0.2078, 0.9326, 0.1229, 0.8724, 0.1041, 0.8923, 0.2078, 0.9326, 0.04162, 0.7932, 0.1041, 0.8923, 0.1229, 0.8724, 0.06612, 0.7824, 0.04162, 0.7932, 0.1229, 0.8724, 0.3029, 0.9739, 0.2468, 0.9909, 0.3057, 0.9975, 0.3029, 0.9739, 0.3057, 0.9975, 0.358, 0.9687, 0.358, 0.9687, 0.3057, 0.9975, 0.3647, 0.9918, 0.2479, 0.9677, 0.2468, 0.9909, 0.3029, 0.9739, 0.358, 0.9687, 0.3647, 0.9918, 0.4111, 0.9522, 0.2479, 0.9677, 0.1902, 0.9722, 0.2468, 0.9909, 0.4111, 0.9522, 0.3647, 0.9918, 0.4216, 0.974, 0.1951, 0.9502, 0.1902, 0.9722, 0.2479, 0.9677, 0.4111, 0.9522, 0.4216, 0.974, 0.4601, 0.925, 0.1951, 0.9502, 0.1382, 0.9422, 0.1902, 0.9722, 0.4601, 0.925, 0.4216, 0.974, 0.474, 0.9449, 0.1466, 0.9221, 0.1382, 0.9422, 0.1951, 0.9502, 0.4601, 0.925, 0.474, 0.9449, 0.5031, 0.8882, 0.1466, 0.9221, 0.09263, 0.9021, 0.1382, 0.9422, 0.5031, 0.8882, 0.474, 0.9449, 0.5201, 0.9054, 0.1041, 0.8846, 0.09263, 0.9021, 0.1466, 0.9221, 0.5031, 0.8882, 0.5201, 0.9054, 0.5386, 0.8433, 0.1041, 0.8846, 0.05538, 0.8532, 0.09263, 0.9021, 0.5386, 0.8433, 0.5201, 0.9054, 0.5581, 0.8572, 0.06938, 0.839, 0.05538, 0.8532, 0.1041, 0.8846, 0.5386, 0.8433, 0.5581, 0.8572, 0.5651, 0.7918, 0.06938, 0.839, 0.02783, 0.7977, 0.05538, 0.8532, 0.5651, 0.7918, 0.5581, 0.8572, 0.5864, 0.8021, 0.04373, 0.7871, 0.02783, 0.7977, 0.06938, 0.839, 0.5651, 0.7918, 0.5864, 0.8021, 0.5816, 0.7359, 0.04373, 0.7871, 0.01106, 0.7375, 0.02783, 0.7977, 0.5816, 0.7359, 0.5864, 0.8021, 0.604, 0.7421, 0.02813, 0.7309, 0.01106, 0.7375, 0.04373, 0.7871, 0.5816, 0.7359, 0.604, 0.7421, 0.5875, 0.6777, 0.02813, 0.7309, 0.005681, 0.675, 0.01106, 0.7375, 0.5875, 0.6777, 0.604, 0.7421, 0.6102, 0.6797, 0.02318, 0.6725, 0.005681, 0.675, 0.02813, 0.7309, 0.5875, 0.6777, 0.6102, 0.6797, 0.5826, 0.6193, 0.02318, 0.6725, 0.01192, 0.6126, 0.005681, 0.675, 0.5826, 0.6193, 0.6102, 0.6797, 0.6049, 0.6172, 0.02909, 0.6143, 0.01192, 0.6126, 0.02318, 0.6725, 0.5826, 0.6193, 0.6049, 0.6172, 0.567, 0.5631, 0.02909, 0.6143, 0.02954, 0.5526, 0.01192, 0.6126, 0.567, 0.5631, 0.6049, 0.6172, 0.5881, 0.557, 0.0456, 0.5583, 0.02954, 0.5526, 0.02909, 0.6143, 0.567, 0.5631, 0.5881, 0.557, 0.5413, 0.5112, 0.0456, 0.5583, 0.05788, 0.4975, 0.02954, 0.5526, 0.5413, 0.5112, 0.5881, 0.557, 0.5606, 0.5014, 0.07209, 0.5069, 0.05788, 0.4975, 0.0456, 0.5583, 0.5413, 0.5112, 0.5606, 0.5014, 0.5066, 0.4656, 0.07209, 0.5069, 0.09579, 0.4493, 0.05788, 0.4975, 0.5066, 0.4656, 0.5606, 0.5014, 0.5233, 0.4526, 0.1076, 0.462, 0.09579, 0.4493, 0.07209, 0.5069, 0.5066, 0.4656, 0.5233, 0.4526, 0.4641, 0.428, 0.1076, 0.462, 0.1419, 0.4098, 0.09579, 0.4493, 0.4641, 0.428, 0.5233, 0.4526, 0.4778, 0.4125, 0.1506, 0.4252, 0.1419, 0.4098, 0.1076, 0.462, 0.4641, 0.428, 0.4778, 0.4125, 0.4156, 0.4, 0.1506, 0.4252, 0.1944, 0.3806, 0.1419, 0.4098, 0.4156, 0.4, 0.4778, 0.4125, 0.4257, 0.3825, 0.1996, 0.398, 0.1944, 0.3806, 0.1506, 0.4252, 0.4156, 0.4, 0.4257, 0.3825, 0.3628, 0.3825, 0.1996, 0.398, 0.2512, 0.3629, 0.1944, 0.3806, 0.3628, 0.3825, 0.4257, 0.3825, 0.3691, 0.3638, 0.2527, 0.3815, 0.2512, 0.3629, 0.1996, 0.398, 0.3628, 0.3825, 0.3691, 0.3638, 0.3078, 0.3762, 0.3078, 0.3762, 0.3102, 0.3572, 0.2527, 0.3815, 0.3078, 0.3762, 0.3691, 0.3638, 0.3102, 0.3572, 0.2527, 0.3815, 0.3102, 0.3572, 0.2512, 0.3629, 0.6322, 0.501, 0.6824, 0.491, 0.6839, 0.4946, 0.5868, 0.5014, 0.6314, 0.497, 0.6322, 0.501, 0.5868, 0.5014, 0.5897, 0.4983, 0.6314, 0.497, 0.6322, 0.501, 0.6314, 0.497, 0.6824, 0.491, 0.5873, 0.4624, 0.5897, 0.4983, 0.5868, 0.5014, 0.5873, 0.4624, 0.5884, 0.4659, 0.5897, 0.4983, 0.6308, 0.4592, 0.5884, 0.4659, 0.5873, 0.4624, 0.6821, 0.4556, 0.6307, 0.4626, 0.6308, 0.4592, 0.7433, 0.4533, 0.681, 0.459, 0.6821, 0.4556, 0.7735, 0.4909, 0.7416, 0.4573, 0.7433, 0.4533, 0.7573, 0.522, 0.7684, 0.4917, 0.7735, 0.4909, 0.7319, 0.5529, 0.7532, 0.5208, 0.7573, 0.522, 0.702, 0.5903, 0.7287, 0.55, 0.7319, 0.5529, 0.6786, 0.617, 0.699, 0.5877, 0.702, 0.5903, 0.6786, 0.617, 0.6757, 0.6135, 0.699, 0.5877, 0.702, 0.5903, 0.699, 0.5877, 0.7287, 0.55, 0.7319, 0.5529, 0.7287, 0.55, 0.7532, 0.5208, 0.7573, 0.522, 0.7532, 0.5208, 0.7684, 0.4917, 0.7735, 0.4909, 0.7684, 0.4917, 0.7416, 0.4573, 0.7433, 0.4533, 0.7416, 0.4573, 0.681, 0.459, 0.6821, 0.4556, 0.681, 0.459, 0.6307, 0.4626, 0.6308, 0.4592, 0.6307, 0.4626, 0.5884, 0.4659, 0.9789, 0.8152, 0.9802, 0.7456, 0.994, 0.8152, 0.9789, 0.8152, 0.994, 0.8152, 0.9662, 0.879, 0.9662, 0.879, 0.994, 0.8152, 0.9802, 0.8848, 0.9662, 0.7514, 0.9802, 0.7456, 0.9789, 0.8152, 0.9408, 0.6866, 0.9802, 0.7456, 0.9662, 0.7514, 0.93, 0.6973, 0.9408, 0.6866, 0.9662, 0.7514, 0.8818, 0.6472, 0.9408, 0.6866, 0.93, 0.6973, 0.876, 0.6612, 0.8818, 0.6472, 0.93, 0.6973, 0.8122, 0.6333, 0.8818, 0.6472, 0.876, 0.6612, 0.8122, 0.6485, 0.8122, 0.6333, 0.876, 0.6612, 0.7426, 0.6472, 0.8122, 0.6333, 0.8122, 0.6485, 0.7484, 0.6612, 0.7426, 0.6472, 0.8122, 0.6485, 0.6836, 0.6866, 0.7426, 0.6472, 0.7484, 0.6612, 0.6943, 0.6973, 0.6836, 0.6866, 0.7484, 0.6612, 0.6441, 0.7456, 0.6836, 0.6866, 0.6943, 0.6973, 0.6582, 0.7514, 0.6441, 0.7456, 0.6943, 0.6973, 0.6303, 0.8152, 0.6441, 0.7456, 0.6582, 0.7514, 0.6455, 0.8152, 0.6303, 0.8152, 0.6582, 0.7514, 0.6441, 0.8848, 0.6303, 0.8152, 0.6455, 0.8152, 0.6582, 0.879, 0.6441, 0.8848, 0.6455, 0.8152, 0.6836, 0.9438, 0.6441, 0.8848, 0.6582, 0.879, 0.6943, 0.9331, 0.6836, 0.9438, 0.6582, 0.879, 0.7426, 0.9832, 0.6836, 0.9438, 0.6943, 0.9331, 0.7484, 0.9692, 0.7426, 0.9832, 0.6943, 0.9331, 0.8122, 0.9971, 0.7426, 0.9832, 0.7484, 0.9692, 0.8122, 0.9819, 0.8122, 0.9971, 0.7484, 0.9692, 0.8818, 0.9832, 0.8122, 0.9971, 0.8122, 0.9819, 0.876, 0.9692, 0.8818, 0.9832, 0.8122, 0.9819, 0.9408, 0.9438, 0.8818, 0.9832, 0.876, 0.9692, 0.93, 0.9331, 0.9408, 0.9438, 0.876, 0.9692, 0.9802, 0.8848, 0.9408, 0.9438, 0.93, 0.9331, 0.9662, 0.879, 0.9802, 0.8848, 0.93, 0.9331, 0.07161, 0.6746, 0.07761, 0.5984, 0.2153, 0.4593, 0.07161, 0.6746, 0.2153, 0.4593, 0.1224, 0.6708, 0.1224, 0.6708, 0.2153, 0.4593, 0.2274, 0.4989, 0.07761, 0.5984, 0.1033, 0.552, 0.1842, 0.475, 0.2153, 0.4593, 0.07761, 0.5984, 0.1842, 0.475, 0.1842, 0.475, 0.1033, 0.552, 0.1655, 0.4849, 0.1224, 0.6708, 0.2274, 0.4989, 0.1823, 0.6666, 0.1823, 0.6666, 0.2462, 0.5516, 0.2574, 0.6654, 0.1823, 0.6666, 0.2274, 0.4989, 0.2462, 0.5516, 0.2574, 0.6654, 0.2613, 0.5959, 0.2823, 0.631, 0.2574, 0.6654, 0.2462, 0.5516, 0.2613, 0.5959, 0.9073, 0.3553, 0.8983, 0.3571, 0.8986, 0.3571, 0.9163, 0.3571, 0.9073, 0.3553, 0.9076, 0.3553, 0.9076, 0.3553, 0.9073, 0.3553, 0.8986, 0.3571, 0.9076, 0.3553, 0.9166, 0.3571, 0.9163, 0.3571, 0.9163, 0.3571, 0.9166, 0.3571, 0.9239, 0.3622, 0.9239, 0.3622, 0.9166, 0.3571, 0.9242, 0.3622, 0.9239, 0.3622, 0.9242, 0.3622, 0.929, 0.3698, 0.929, 0.3698, 0.9242, 0.3622, 0.9293, 0.3698, 0.929, 0.3698, 0.9293, 0.3698, 0.9308, 0.3788, 0.9308, 0.3788, 0.9293, 0.3698, 0.9311, 0.3788, 0.9308, 0.3788, 0.9311, 0.3788, 0.929, 0.3878, 0.929, 0.3878, 0.9311, 0.3788, 0.9293, 0.3878, 0.929, 0.3878, 0.9293, 0.3878, 0.9239, 0.3955, 0.9239, 0.3955, 0.9293, 0.3878, 0.9242, 0.3955, 0.9239, 0.3955, 0.9242, 0.3955, 0.9163, 0.4006, 0.9163, 0.4006, 0.9242, 0.3955, 0.9166, 0.4006, 0.2728, 0.4818, 0.3865, 0.4388, 0.3591, 0.4842, 0.2728, 0.4818, 0.3591, 0.4842, 0.2887, 0.5337, 0.2728, 0.4818, 0.2631, 0.4395, 0.3865, 0.4388, 0.3045, 0.5777, 0.2887, 0.5337, 0.3336, 0.5396, 0.2887, 0.5337, 0.3591, 0.4842, 0.3336, 0.5396, 0.3045, 0.5777, 0.3336, 0.5396, 0.314, 0.5773, 0.7513, 0.2611, 0.7497, 0.2654, 0.7148, 0.2774, 0.7513, 0.2611, 0.7148, 0.2774, 0.7104, 0.278, 0.1783, 0.8551, 0.2056, 0.824, 0.4574, 0.86, 0.1783, 0.8551, 0.4574, 0.86, 0.226, 0.8815, 0.2056, 0.824, 0.2405, 0.7803, 0.4228, 0.8224, 0.2798, 0.8907, 0.226, 0.8815, 0.4091, 0.8822, 0.226, 0.8815, 0.4574, 0.86, 0.4091, 0.8822, 0.2798, 0.8907, 0.4091, 0.8822, 0.3732, 0.8913, 0.4574, 0.86, 0.2056, 0.824, 0.4228, 0.8224, 0.2702, 0.7442, 0.289, 0.7079, 0.3358, 0.7236, 0.2702, 0.7442, 0.3358, 0.7236, 0.3823, 0.7781, 0.2702, 0.7442, 0.3823, 0.7781, 0.2405, 0.7803, 0.2405, 0.7803, 0.3823, 0.7781, 0.4228, 0.8224, 0.7298, 0.7429, 0.7651, 0.7193, 0.8066, 0.8196, 0.7298, 0.7429, 0.8066, 0.8196, 0.7063, 0.7781, 0.7063, 0.7781, 0.8066, 0.8196, 0.698, 0.8196, 0.698, 0.8196, 0.8066, 0.8196, 0.7063, 0.8612, 0.7063, 0.8612, 0.8066, 0.8196, 0.7298, 0.8964, 0.7298, 0.8964, 0.8066, 0.8196, 0.7651, 0.9199, 0.7651, 0.9199, 0.8066, 0.8196, 0.8066, 0.9282, 0.8066, 0.9282, 0.8066, 0.8196, 0.8481, 0.9199, 0.8481, 0.9199, 0.8066, 0.8196, 0.8833, 0.8964, 0.8833, 0.8964, 0.8066, 0.8196, 0.9069, 0.8612, 0.9069, 0.8612, 0.8066, 0.8196, 0.9151, 0.8196, 0.9151, 0.8196, 0.8066, 0.8196, 0.9069, 0.7781, 0.9069, 0.7781, 0.8066, 0.8196, 0.8833, 0.7429, 0.8833, 0.7429, 0.8066, 0.8196, 0.8481, 0.7193, 0.8066, 0.8196, 0.8066, 0.7111, 0.8481, 0.7193, 0.8066, 0.7111, 0.8066, 0.8196, 0.7651, 0.7193, 0.6404, 0.3527, 0.6481, 0.3476, 0.6571, 0.3693, 0.6404, 0.3527, 0.6571, 0.3693, 0.6353, 0.3603, 0.6353, 0.3603, 0.6571, 0.3693, 0.6335, 0.3693, 0.6335, 0.3693, 0.6571, 0.3693, 0.6353, 0.3783, 0.6353, 0.3783, 0.6571, 0.3693, 0.6404, 0.386, 0.6404, 0.386, 0.6571, 0.3693, 0.6481, 0.3911, 0.6481, 0.3911, 0.6571, 0.3693, 0.6571, 0.3929, 0.6571, 0.3929, 0.6571, 0.3693, 0.6661, 0.3911, 0.6661, 0.3911, 0.6571, 0.3693, 0.6737, 0.386, 0.6737, 0.386, 0.6571, 0.3693, 0.6788, 0.3783, 0.6788, 0.3783, 0.6571, 0.3693, 0.6806, 0.3693, 0.6806, 0.3693, 0.6571, 0.3693, 0.6788, 0.3603, 0.6788, 0.3603, 0.6571, 0.3693, 0.6737, 0.3527, 0.6737, 0.3527, 0.6571, 0.3693, 0.6661, 0.3476, 0.6661, 0.3476, 0.6571, 0.3693, 0.6571, 0.3458, 0.6571, 0.3458, 0.6571, 0.3693, 0.6481, 0.3476, 0.7727, 0.5745, 0.7804, 0.5694, 0.7894, 0.5911, 0.7727, 0.5745, 0.7894, 0.5911, 0.7677, 0.5821, 0.7677, 0.5821, 0.7894, 0.5911, 0.7659, 0.5911, 0.7659, 0.5911, 0.7894, 0.5911, 0.7677, 0.6001, 0.7677, 0.6001, 0.7894, 0.5911, 0.7727, 0.6077, 0.7727, 0.6077, 0.7894, 0.5911, 0.7804, 0.6128, 0.7804, 0.6128, 0.7894, 0.5911, 0.7894, 0.6146, 0.7894, 0.6146, 0.7894, 0.5911, 0.7984, 0.6128, 0.7984, 0.6128, 0.7894, 0.5911, 0.806, 0.6077, 0.806, 0.6077, 0.7894, 0.5911, 0.8111, 0.6001, 0.8111, 0.6001, 0.7894, 0.5911, 0.8129, 0.5911, 0.8129, 0.5911, 0.7894, 0.5911, 0.8111, 0.5821, 0.8111, 0.5821, 0.7894, 0.5911, 0.806, 0.5745, 0.806, 0.5745, 0.7894, 0.5911, 0.7984, 0.5694, 0.7984, 0.5694, 0.7894, 0.5911, 0.7894, 0.5676, 0.7894, 0.5676, 0.7894, 0.5911, 0.7804, 0.5694, 0.6661, 0.3476, 0.6574, 0.3458, 0.6664, 0.3476, 0.6661, 0.3476, 0.6664, 0.3476, 0.6737, 0.3527, 0.6737, 0.3527, 0.6664, 0.3476, 0.674, 0.3527, 0.6737, 0.3527, 0.674, 0.3527, 0.6788, 0.3603, 0.6788, 0.3603, 0.674, 0.3527, 0.6791, 0.3603, 0.6788, 0.3603, 0.6791, 0.3603, 0.6806, 0.3693, 0.6806, 0.3693, 0.6791, 0.3603, 0.6809, 0.3693, 0.6806, 0.3693, 0.6809, 0.3693, 0.6788, 0.3783, 0.6788, 0.3783, 0.6809, 0.3693, 0.6791, 0.3783, 0.6788, 0.3783, 0.6791, 0.3783, 0.6737, 0.386, 0.6737, 0.386, 0.6791, 0.3783, 0.674, 0.386, 0.6737, 0.386, 0.674, 0.386, 0.6661, 0.3911, 0.6661, 0.3911, 0.674, 0.386, 0.6664, 0.3911, 0.9051, 0.9087, 0.8599, 0.938, 0.9037, 0.9087, 0.9051, 0.9087, 0.9037, 0.9087, 0.9344, 0.8649, 0.9344, 0.8649, 0.9037, 0.9087, 0.933, 0.8649, 0.9344, 0.8649, 0.933, 0.8649, 0.9447, 0.8132, 0.933, 0.8649, 0.9433, 0.8132, 0.9447, 0.8132, 0.6732, 0.8132, 0.6835, 0.8649, 0.6849, 0.8649, 0.6849, 0.8649, 0.6835, 0.8649, 0.7142, 0.9087, 0.7142, 0.9087, 0.6835, 0.8649, 0.7128, 0.9087, 0.7142, 0.9087, 0.7128, 0.9087, 0.758, 0.938, 0.758, 0.938, 0.7128, 0.9087, 0.7566, 0.938, 0.758, 0.938, 0.7566, 0.938, 0.8096, 0.9482, 0.8096, 0.9482, 0.7566, 0.938, 0.8082, 0.9482, 0.8096, 0.9482, 0.8082, 0.9482, 0.8613, 0.938, 0.8613, 0.938, 0.8082, 0.9482, 0.8599, 0.938, 0.8613, 0.938, 0.8599, 0.938, 0.9051, 0.9087, 0.7484, 0.6612, 0.7487, 0.6612, 0.6943, 0.6973, 0.6943, 0.6973, 0.7487, 0.6612, 0.6946, 0.6973, 0.6943, 0.6973, 0.6946, 0.6973, 0.6582, 0.7514, 0.6582, 0.7514, 0.6946, 0.6973, 0.6585, 0.7514, 0.6582, 0.7514, 0.6585, 0.7514, 0.6455, 0.8152, 0.6455, 0.8152, 0.6585, 0.7514, 0.6458, 0.8152, 0.6455, 0.8152, 0.6458, 0.8152, 0.6582, 0.879, 0.6582, 0.879, 0.6458, 0.8152, 0.6585, 0.879, 0.6582, 0.879, 0.6585, 0.879, 0.6943, 0.9331, 0.6943, 0.9331, 0.6585, 0.879, 0.6946, 0.9331, 0.6943, 0.9331, 0.6946, 0.9331, 0.7484, 0.9692, 0.7484, 0.9692, 0.6946, 0.9331, 0.7487, 0.9692, 0.7484, 0.9692, 0.7487, 0.9692, 0.8122, 0.9819, 0.8122, 0.9819, 0.7487, 0.9692, 0.8125, 0.9819, 0.8122, 0.9819, 0.8125, 0.9819, 0.876, 0.9692, 0.876, 0.9692, 0.8125, 0.9819, 0.8763, 0.9692, 0.7897, 0.5676, 0.7987, 0.5694, 0.7984, 0.5694, 0.7984, 0.5694, 0.7987, 0.5694, 0.806, 0.5745, 0.806, 0.5745, 0.7987, 0.5694, 0.8063, 0.5745, 0.806, 0.5745, 0.8063, 0.5745, 0.8111, 0.5821, 0.8111, 0.5821, 0.8063, 0.5745, 0.8114, 0.5821, 0.8111, 0.5821, 0.8114, 0.5821, 0.8129, 0.5911, 0.8129, 0.5911, 0.8114, 0.5821, 0.8132, 0.5911, 0.8129, 0.5911, 0.8132, 0.5911, 0.8111, 0.6001, 0.8111, 0.6001, 0.8132, 0.5911, 0.8114, 0.6001, 0.8111, 0.6001, 0.8114, 0.6001, 0.806, 0.6077, 0.806, 0.6077, 0.8114, 0.6001, 0.8063, 0.6077, 0.806, 0.6077, 0.8063, 0.6077, 0.7984, 0.6128, 0.7984, 0.6128, 0.8063, 0.6077, 0.7987, 0.6128, 0.8599, 0.6884, 0.8082, 0.6782, 0.8096, 0.6782, 0.8096, 0.6782, 0.8082, 0.6782, 0.758, 0.6884, 0.8082, 0.6782, 0.7566, 0.6884, 0.758, 0.6884, 0.6849, 0.7615, 0.7142, 0.7177, 0.7128, 0.7177, 0.7128, 0.7177, 0.7142, 0.7177, 0.7566, 0.6884, 0.7566, 0.6884, 0.7142, 0.7177, 0.758, 0.6884, 0.6746, 0.8132, 0.6849, 0.7615, 0.6835, 0.7615, 0.6835, 0.7615, 0.6849, 0.7615, 0.7128, 0.7177, 0.6835, 0.7615, 0.6732, 0.8132, 0.6746, 0.8132, 0.8096, 0.6782, 0.8613, 0.6884, 0.8599, 0.6884, 0.8599, 0.6884, 0.8613, 0.6884, 0.9037, 0.7177, 0.9037, 0.7177, 0.8613, 0.6884, 0.9051, 0.7177, 0.9037, 0.7177, 0.9051, 0.7177, 0.933, 0.7615, 0.933, 0.7615, 0.9051, 0.7177, 0.9344, 0.7615, 0.933, 0.7615, 0.9344, 0.7615, 0.9433, 0.8132, 0.9433, 0.8132, 0.9344, 0.7615, 0.9447, 0.8132, 0.7894, 0.6146, 0.7984, 0.6128, 0.7987, 0.6128, 0.7987, 0.6128, 0.7897, 0.6146, 0.7894, 0.6146, 0.7894, 0.6146, 0.7897, 0.6146, 0.7804, 0.6128, 0.7897, 0.6146, 0.7807, 0.6128, 0.7804, 0.6128, 0.7804, 0.6128, 0.7807, 0.6128, 0.7727, 0.6077, 0.7727, 0.6077, 0.7807, 0.6128, 0.773, 0.6077, 0.7727, 0.6077, 0.773, 0.6077, 0.7677, 0.6001, 0.7677, 0.6001, 0.773, 0.6077, 0.7679, 0.6001, 0.7677, 0.6001, 0.7679, 0.6001, 0.7659, 0.5911, 0.7659, 0.5911, 0.7679, 0.6001, 0.7661, 0.5911, 0.7659, 0.5911, 0.7661, 0.5911, 0.7677, 0.5821, 0.7677, 0.5821, 0.7661, 0.5911, 0.7679, 0.5821, 0.7677, 0.5821, 0.7679, 0.5821, 0.7727, 0.5745, 0.7727, 0.5745, 0.7679, 0.5821, 0.773, 0.5745, 0.7727, 0.5745, 0.773, 0.5745, 0.7804, 0.5694, 0.7804, 0.5694, 0.773, 0.5745, 0.7807, 0.5694, 0.9805, 0.7456, 0.9944, 0.8152, 0.9802, 0.7456, 0.9411, 0.9438, 0.9802, 0.8848, 0.9805, 0.8848, 0.9805, 0.8848, 0.9802, 0.8848, 0.994, 0.8152, 0.9805, 0.8848, 0.994, 0.8152, 0.9944, 0.8152, 0.9944, 0.8152, 0.994, 0.8152, 0.9802, 0.7456, 0.9411, 0.9438, 0.9408, 0.9438, 0.9802, 0.8848, 0.9411, 0.9438, 0.8821, 0.9832, 0.9408, 0.9438, 0.8821, 0.9832, 0.8818, 0.9832, 0.9408, 0.9438, 0.9805, 0.7456, 0.9802, 0.7456, 0.9408, 0.6866, 0.8821, 0.6472, 0.9411, 0.6866, 0.8818, 0.6472, 0.8818, 0.6472, 0.9411, 0.6866, 0.9408, 0.6866, 0.9408, 0.6866, 0.9411, 0.6866, 0.9805, 0.7456, 0.7894, 0.5676, 0.7804, 0.5694, 0.7807, 0.5694, 0.7984, 0.5694, 0.7894, 0.5676, 0.7897, 0.5676, 0.7897, 0.5676, 0.7894, 0.5676, 0.7807, 0.5694, 0.8821, 0.6472, 0.8818, 0.6472, 0.8122, 0.6333, 0.7429, 0.6472, 0.8125, 0.6333, 0.7426, 0.6472, 0.7426, 0.6472, 0.8125, 0.6333, 0.8122, 0.6333, 0.8122, 0.6333, 0.8125, 0.6333, 0.8821, 0.6472, 0.9073, 0.4023, 0.9163, 0.4006, 0.9166, 0.4006, 0.9166, 0.4006, 0.9076, 0.4023, 0.9073, 0.4023, 0.9073, 0.4023, 0.9076, 0.4023, 0.8983, 0.4006, 0.9076, 0.4023, 0.8986, 0.4006, 0.8983, 0.4006, 0.8983, 0.4006, 0.8986, 0.4006, 0.8907, 0.3955, 0.8907, 0.3955, 0.8986, 0.4006, 0.8909, 0.3955, 0.8907, 0.3955, 0.8909, 0.3955, 0.8856, 0.3878, 0.8856, 0.3878, 0.8909, 0.3955, 0.8859, 0.3878, 0.8856, 0.3878, 0.8859, 0.3878, 0.8838, 0.3788, 0.8838, 0.3788, 0.8859, 0.3878, 0.8841, 0.3788, 0.8838, 0.3788, 0.8841, 0.3788, 0.8856, 0.3698, 0.8856, 0.3698, 0.8841, 0.3788, 0.8859, 0.3698, 0.8856, 0.3698, 0.8859, 0.3698, 0.8907, 0.3622, 0.8907, 0.3622, 0.8859, 0.3698, 0.8909, 0.3622, 0.8907, 0.3622, 0.8909, 0.3622, 0.8983, 0.3571, 0.8983, 0.3571, 0.8909, 0.3622, 0.8986, 0.3571, 0.7429, 0.6472, 0.7426, 0.6472, 0.6836, 0.6866, 0.6839, 0.6866, 0.6836, 0.6866, 0.6441, 0.7456, 0.6839, 0.6866, 0.7429, 0.6472, 0.6836, 0.6866, 0.6445, 0.7456, 0.6839, 0.6866, 0.6441, 0.7456, 0.6445, 0.7456, 0.6441, 0.7456, 0.6303, 0.8152, 0.6306, 0.8152, 0.6445, 0.7456, 0.6303, 0.8152, 0.6306, 0.8152, 0.6303, 0.8152, 0.6441, 0.8848, 0.6445, 0.8848, 0.6306, 0.8152, 0.6441, 0.8848, 0.6445, 0.8848, 0.6441, 0.8848, 0.6836, 0.9438, 0.6839, 0.9438, 0.6445, 0.8848, 0.6836, 0.9438, 0.6839, 0.9438, 0.6836, 0.9438, 0.7426, 0.9832, 0.7429, 0.9832, 0.6839, 0.9438, 0.7426, 0.9832, 0.7429, 0.9832, 0.7426, 0.9832, 0.8122, 0.9971, 0.8821, 0.9832, 0.8125, 0.9971, 0.8818, 0.9832, 0.8818, 0.9832, 0.8125, 0.9971, 0.8122, 0.9971, 0.8122, 0.9971, 0.8125, 0.9971, 0.7429, 0.9832, 0.6571, 0.3929, 0.6661, 0.3911, 0.6664, 0.3911, 0.6664, 0.3911, 0.6574, 0.3929, 0.6571, 0.3929, 0.6571, 0.3929, 0.6574, 0.3929, 0.6481, 0.3911, 0.6574, 0.3929, 0.6484, 0.3911, 0.6481, 0.3911, 0.6481, 0.3911, 0.6484, 0.3911, 0.6404, 0.386, 0.6404, 0.386, 0.6484, 0.3911, 0.6407, 0.386, 0.6404, 0.386, 0.6407, 0.386, 0.6353, 0.3783, 0.6353, 0.3783, 0.6407, 0.386, 0.6356, 0.3783, 0.6353, 0.3783, 0.6356, 0.3783, 0.6335, 0.3693, 0.6335, 0.3693, 0.6356, 0.3783, 0.6338, 0.3693, 0.6335, 0.3693, 0.6338, 0.3693, 0.6353, 0.3603, 0.6353, 0.3603, 0.6338, 0.3693, 0.6356, 0.3603, 0.6353, 0.3603, 0.6356, 0.3603, 0.6404, 0.3527, 0.6404, 0.3527, 0.6356, 0.3603, 0.6407, 0.3527, 0.6404, 0.3527, 0.6407, 0.3527, 0.6481, 0.3476, 0.6481, 0.3476, 0.6407, 0.3527, 0.6484, 0.3476, 0.9792, 0.8152, 0.9665, 0.879, 0.9789, 0.8152, 0.9665, 0.879, 0.9662, 0.879, 0.9789, 0.8152, 0.9665, 0.879, 0.9304, 0.9331, 0.9662, 0.879, 0.9304, 0.9331, 0.93, 0.9331, 0.9662, 0.879, 0.9304, 0.9331, 0.8763, 0.9692, 0.93, 0.9331, 0.8763, 0.9692, 0.876, 0.9692, 0.93, 0.9331, 0.7487, 0.6612, 0.8125, 0.6485, 0.7484, 0.6612, 0.8125, 0.6485, 0.8122, 0.6485, 0.7484, 0.6612, 0.8125, 0.6485, 0.8763, 0.6612, 0.8122, 0.6485, 0.8763, 0.6612, 0.876, 0.6612, 0.8122, 0.6485, 0.8763, 0.6612, 0.9304, 0.6973, 0.876, 0.6612, 0.9304, 0.6973, 0.93, 0.6973, 0.876, 0.6612, 0.9304, 0.6973, 0.9665, 0.7514, 0.93, 0.6973, 0.9665, 0.7514, 0.9662, 0.7514, 0.93, 0.6973, 0.9665, 0.7514, 0.9792, 0.8152, 0.9662, 0.7514, 0.9792, 0.8152, 0.9789, 0.8152, 0.9662, 0.7514, 0.5309, 0.6272, 0.4614, 0.4826, 0.5065, 0.5238, 0.4913, 0.6622, 0.425, 0.4632, 0.5376, 0.6643, 0.5376, 0.6643, 0.425, 0.4632, 0.4614, 0.4826, 0.8899, 0.2814, 0.8863, 0.2806, 0.858, 0.2647, 0.5376, 0.6643, 0.4614, 0.4826, 0.5309, 0.6272, 0.8899, 0.2814, 0.858, 0.2647, 0.8569, 0.2605, 0.5263, 0.7841, 0.5399, 0.716, 0.5371, 0.7542, 0.9883, 0.4979, 0.9847, 0.495, 0.9853, 0.4581, 0.5263, 0.7841, 0.4935, 0.8321, 0.5399, 0.716, 0.9883, 0.4979, 0.9853, 0.4581, 0.9863, 0.4536, 0.4935, 0.8321, 0.4919, 0.7107, 0.5399, 0.716, 0.4601, 0.7909, 0.4376, 0.7079, 0.4919, 0.7107, 0.4601, 0.7909, 0.4919, 0.7107, 0.4935, 0.8321, 0.4167, 0.7481, 0.3908, 0.7077, 0.4376, 0.7079, 0.4167, 0.7481, 0.4376, 0.7079, 0.4601, 0.7909, 0.3879, 0.7168, 0.3908, 0.7077, 0.4167, 0.7481, 0.4014, 0.5085, 0.425, 0.4632, 0.4913, 0.6622, 0.4353, 0.6619, 0.3735, 0.5617, 0.4014, 0.5085, 0.3484, 0.6687, 0.3735, 0.5617, 0.3885, 0.661, 0.3885, 0.661, 0.3735, 0.5617, 0.4353, 0.6619, 0.4353, 0.6619, 0.4014, 0.5085, 0.4913, 0.6622, 0.3382, 0.624, 0.3735, 0.5617, 0.3484, 0.6687, 0.8135, 0.5044, 0.7735, 0.4909, 0.8243, 0.4573, 0.6571, 0.3458, 0.6481, 0.3476, 0.6484, 0.3476, 0.6661, 0.3476, 0.6571, 0.3458, 0.6574, 0.3458, 0.6574, 0.3458, 0.6571, 0.3458, 0.6484, 0.3476, 0.6849, 0.8649, 0.6746, 0.8132, 0.6732, 0.8132, 0.9863, 0.4536, 0.9853, 0.4581, 0.9465, 0.4558, 0.9467, 0.4518, 0.9465, 0.4558, 0.8983, 0.4558, 0.9863, 0.4536, 0.9465, 0.4558, 0.9467, 0.4518, 0.8988, 0.4515, 0.8983, 0.4558, 0.8602, 0.4547, 0.9467, 0.4518, 0.8983, 0.4558, 0.8988, 0.4515, 0.8587, 0.4507, 0.8602, 0.4547, 0.8279, 0.4608, 0.8988, 0.4515, 0.8602, 0.4547, 0.8587, 0.4507, 0.8243, 0.4573, 0.8279, 0.4608, 0.8176, 0.5031, 0.8587, 0.4507, 0.8279, 0.4608, 0.8243, 0.4573, 0.8135, 0.5044, 0.8176, 0.5031, 0.8565, 0.5497, 0.8243, 0.4573, 0.8176, 0.5031, 0.8135, 0.5044, 0.8533, 0.551, 0.8565, 0.5497, 0.8906, 0.5869, 0.8135, 0.5044, 0.8565, 0.5497, 0.8533, 0.551, 0.888, 0.589, 0.8906, 0.5869, 0.9196, 0.6181, 0.8533, 0.551, 0.8906, 0.5869, 0.888, 0.589, 0.888, 0.589, 0.9196, 0.6181, 0.9176, 0.6212, 0.9176, 0.6212, 0.9196, 0.6181, 0.9442, 0.5969, 0.9176, 0.6212, 0.9442, 0.5969, 0.9485, 0.5973, 0.8606, 0.4908, 0.8566, 0.4863, 0.9004, 0.4873, 0.9007, 0.4909, 0.9004, 0.4873, 0.9471, 0.4901, 0.8606, 0.4908, 0.9004, 0.4873, 0.9007, 0.4909, 0.9472, 0.4933, 0.9471, 0.4901, 0.9847, 0.495, 0.9007, 0.4909, 0.9471, 0.4901, 0.9472, 0.4933, 0.9472, 0.4933, 0.9847, 0.495, 0.9883, 0.4979, 0.858, 0.2647, 0.8863, 0.2806, 0.8668, 0.3184, 0.8371, 0.3009, 0.8668, 0.3184, 0.8434, 0.3631, 0.858, 0.2647, 0.8668, 0.3184, 0.8371, 0.3009, 0.8154, 0.3474, 0.8434, 0.3631, 0.813, 0.4156, 0.8371, 0.3009, 0.8434, 0.3631, 0.8154, 0.3474, 0.7984, 0.3813, 0.813, 0.4156, 0.7696, 0.4204, 0.8154, 0.3474, 0.813, 0.4156, 0.7984, 0.3813, 0.7838, 0.3848, 0.7696, 0.4204, 0.7528, 0.3921, 0.7984, 0.3813, 0.7696, 0.4204, 0.7838, 0.3848, 0.7949, 0.3791, 0.7838, 0.3848, 0.7867, 0.3794, 0.7838, 0.3848, 0.7528, 0.3921, 0.7698, 0.3433, 0.8117, 0.3468, 0.7984, 0.3813, 0.7949, 0.3791, 0.7698, 0.3433, 0.7528, 0.3921, 0.7409, 0.356, 0.8335, 0.2994, 0.8154, 0.3474, 0.8117, 0.3468, 0.7698, 0.3433, 0.7409, 0.356, 0.7565, 0.2985, 0.8569, 0.2605, 0.8371, 0.3009, 0.8335, 0.2994, 0.7565, 0.2985, 0.7409, 0.356, 0.7245, 0.3108, 0.8569, 0.2605, 0.858, 0.2647, 0.8371, 0.3009, 0.7565, 0.2985, 0.7245, 0.3108, 0.7497, 0.2654, 0.8335, 0.2994, 0.8371, 0.3009, 0.8154, 0.3474, 0.7497, 0.2654, 0.7245, 0.3108, 0.7148, 0.2774, 0.8117, 0.3468, 0.8154, 0.3474, 0.7984, 0.3813, 0.7949, 0.3791, 0.7984, 0.3813, 0.7838, 0.3848, 0.7596, 0.2973, 0.7497, 0.2654, 0.7513, 0.2611, 0.7732, 0.3417, 0.7565, 0.2985, 0.7596, 0.2973, 0.7596, 0.2973, 0.7565, 0.2985, 0.7497, 0.2654, 0.7104, 0.278, 0.7148, 0.2774, 0.7245, 0.3108, 0.7207, 0.312, 0.7245, 0.3108, 0.7409, 0.356, 0.7104, 0.278, 0.7245, 0.3108, 0.7207, 0.312, 0.7368, 0.3571, 0.7409, 0.356, 0.7528, 0.3921, 0.7207, 0.312, 0.7409, 0.356, 0.7368, 0.3571, 0.7497, 0.395, 0.7528, 0.3921, 0.7696, 0.4204, 0.7368, 0.3571, 0.7528, 0.3921, 0.7497, 0.395, 0.7677, 0.425, 0.7696, 0.4204, 0.813, 0.4156, 0.7497, 0.395, 0.7696, 0.4204, 0.7677, 0.425, 0.8156, 0.4191, 0.813, 0.4156, 0.8434, 0.3631, 0.7677, 0.425, 0.813, 0.4156, 0.8156, 0.4191, 0.8458, 0.3657, 0.8434, 0.3631, 0.8668, 0.3184, 0.8156, 0.4191, 0.8434, 0.3631, 0.8458, 0.3657, 0.8697, 0.3202, 0.8668, 0.3184, 0.8863, 0.2806, 0.8458, 0.3657, 0.8668, 0.3184, 0.8697, 0.3202, 0.8697, 0.3202, 0.8863, 0.2806, 0.8899, 0.2814, 0.7867, 0.3794, 0.7838, 0.3848, 0.7698, 0.3433, 0.7732, 0.3417, 0.7698, 0.3433, 0.7565, 0.2985, 0.7867, 0.3794, 0.7698, 0.3433, 0.7732, 0.3417])
me_mesh.use_remesh_preserve_volume = False
me_mesh.use_remesh_preserve_attributes = False
me_mesh.use_mirror_vertex_groups = False
me_mesh.update()
me_rim_template = bpy.data.meshes.new('rim_template')
me_rim_template.from_pydata([(0.75, 0.5403, 0.0002573), (0.75, 0.5299, 0.1056), (0.75, 0.4992, 0.2069), (0.75, 0.4493, 0.3003), (0.75, 0.3821, 0.3822), (0.75, 0.3002, 0.4493), (0.75, 0.2069, 0.4993), (0.75, 0.1055, 0.53), (0.75, 0.0001643, 0.5404), (0.75, -0.1052, 0.53), (0.75, -0.2065, 0.4993), (0.75, -0.2999, 0.4493), (0.75, -0.3818, 0.3822), (0.75, -0.4489, 0.3003), (0.75, -0.4988, 0.2069), (0.75, -0.5296, 0.1056), (0.75, -0.5399, 0.0002573), (0.75, -0.5296, -0.1051), (0.75, -0.4988, -0.2064), (0.75, -0.4489, -0.2998), (0.75, -0.3818, -0.3817), (0.75, -0.2999, -0.4488), (0.75, -0.2065, -0.4987), (0.75, -0.1052, -0.5295), (0.75, 0.0001643, -0.5399), (0.75, 0.1055, -0.5295), (0.75, 0.2069, -0.4987), (0.75, 0.3002, -0.4488), (0.75, 0.3821, -0.3817), (0.75, 0.4493, -0.2998), (0.75, 0.4992, -0.2064), (0.75, 0.5299, -0.1051), (0.7092, 0.4911, 0.0979), (0.7092, 0.4163, 0.2783), (0.7092, 0.3541, 0.3542), (0.7092, 0.1917, 0.4627), (0.7092, 0.09781, 0.4912), (0.7092, 0.0001643, 0.5008), (0.7092, -0.2779, 0.4164), (0.7092, -0.4907, 0.0979), (0.7092, -0.5004, 0.0002573), (0.7092, -0.416, -0.2778), (0.7092, -0.1914, -0.4622), (0.7092, -0.09748, -0.4906), (0.7092, 0.1917, -0.4622), (0.7092, 0.2782, -0.4159), (0.7092, 0.4163, -0.2778), (0.7092, 0.5007, 0.0002573), (0.7092, 0.4626, 0.1918), (0.7092, 0.2782, 0.4164), (0.7092, -0.09748, 0.4912), (0.7092, -0.1914, 0.4627), (0.7092, -0.3538, 0.3542), (0.7092, -0.416, 0.2783), (0.7092, -0.4623, 0.1918), (0.7092, -0.4907, -0.09739), (0.7092, -0.4623, -0.1913), (0.7092, -0.3538, -0.3537), (0.7092, -0.2779, -0.4159), (0.7092, 0.0001643, -0.5003), (0.7092, 0.09781, -0.4906), (0.7092, 0.3541, -0.3537), (0.7092, 0.4626, -0.1913), (0.7092, 0.4911, -0.09739), (0.04116, 0.4163, 0.2783), (0.04116, 0.3541, 0.3542), (0.04116, 0.2782, 0.4164), (0.04116, 0.1917, 0.4627), (0.04116, -0.416, 0.2783), (0.04116, -0.4623, 0.1918), (0.04116, -0.4907, 0.0979), (0.04116, -0.5004, 0.0002573), (0.04116, -0.4907, -0.09739), (0.04116, -0.416, -0.2778), (0.04116, -0.3538, -0.3537), (0.04116, -0.2779, -0.4159), (0.04116, -0.1914, -0.4622), (0.04116, -0.09748, -0.4906), (0.04116, 0.0001643, -0.5003), (0.04116, 0.3541, -0.3537), (0.04116, 0.5007, 0.0002573), (0.04116, 0.4911, 0.0979), (0.04116, 0.4626, 0.1918), (0.04116, 0.09781, 0.4912), (0.04116, 0.0001643, 0.5008), (0.04116, -0.09748, 0.4912), (0.04116, -0.1914, 0.4627), (0.04116, -0.2779, 0.4164), (0.04116, -0.3538, 0.3542), (0.04116, -0.4623, -0.1913), (0.04116, 0.09781, -0.4906), (0.04116, 0.1917, -0.4622), (0.04116, 0.2782, -0.4159), (0.04116, 0.4163, -0.2778), (0.04116, 0.4626, -0.1913), (0.04116, 0.4911, -0.09739), (-0.0003005, 0.5403, 0.0002573), (-0.0003005, 0.5299, 0.1056), (-0.0003004, 0.4992, 0.2069), (-0.0003004, 0.4493, 0.3003), (-0.0003005, 0.3821, 0.3822), (-0.0003005, 0.3002, 0.4493), (-0.0003005, 0.2069, 0.4993), (-0.0003005, 0.1055, 0.53), (-0.0003004, 0.0001643, 0.5404), (-0.0003004, -0.1052, 0.53), (-0.0003004, -0.2065, 0.4993), (-0.0003004, -0.2999, 0.4493), (-0.0003004, -0.3818, 0.3822), (-0.0003004, -0.4489, 0.3003), (-0.0003004, -0.4988, 0.2069), (-0.0003003, -0.5296, 0.1056), (-0.0003003, -0.5399, 0.0002573), (-0.0003003, -0.5296, -0.1051), (-0.0003004, -0.4988, -0.2064), (-0.0003004, -0.4489, -0.2998), (-0.0003004, -0.3818, -0.3817), (-0.0003004, -0.2999, -0.4488), (-0.0003004, -0.2065, -0.4987), (-0.0003004, -0.1052, -0.5295), (-0.0003004, 0.0001643, -0.5399), (-0.0003005, 0.1055, -0.5295), (-0.0003005, 0.2069, -0.4987), (-0.0003005, 0.3002, -0.4488), (-0.0003005, 0.3821, -0.3817), (-0.0003004, 0.4493, -0.2998), (-0.0003004, 0.4992, -0.2064), (-0.0003005, 0.5299, -0.1051)], [], [(0, 1, 47), (47, 1, 32), (1, 2, 32), (32, 2, 48), (2, 3, 48), (48, 3, 33), (3, 4, 33), (33, 4, 34), (4, 5, 34), (34, 5, 49), (5, 6, 49), (49, 6, 35), (6, 7, 35), (35, 7, 36), (7, 8, 36), (36, 8, 37), (8, 9, 37), (37, 9, 50), (9, 10, 50), (50, 10, 51), (10, 11, 51), (51, 11, 38), (11, 12, 38), (38, 12, 52), (12, 13, 52), (52, 13, 53), (13, 14, 53), (53, 14, 54), (14, 15, 54), (54, 15, 39), (15, 16, 39), (39, 16, 40), (16, 17, 40), (40, 17, 55), (17, 18, 55), (55, 18, 56), (18, 19, 56), (56, 19, 41), (19, 20, 41), (41, 20, 57), (20, 21, 57), (57, 21, 58), (21, 22, 58), (58, 22, 42), (22, 23, 42), (42, 23, 43), (23, 24, 43), (43, 24, 59), (24, 25, 59), (59, 25, 60), (25, 26, 60), (60, 26, 44), (26, 27, 44), (44, 27, 45), (27, 28, 45), (45, 28, 61), (28, 29, 61), (61, 29, 46), (29, 30, 46), (46, 30, 62), (30, 31, 62), (62, 31, 63), (31, 0, 63), (63, 0, 47), (47, 32, 80), (80, 32, 81), (32, 48, 81), (81, 48, 82), (48, 33, 82), (82, 33, 64), (33, 34, 64), (64, 34, 65), (34, 49, 65), (65, 49, 66), (49, 35, 66), (66, 35, 67), (35, 36, 67), (67, 36, 83), (36, 37, 83), (83, 37, 84), (37, 50, 84), (84, 50, 85), (50, 51, 85), (85, 51, 86), (51, 38, 86), (86, 38, 87), (38, 52, 87), (87, 52, 88), (52, 53, 88), (88, 53, 68), (53, 54, 68), (68, 54, 69), (54, 39, 69), (69, 39, 70), (39, 40, 70), (70, 40, 71), (40, 55, 71), (71, 55, 72), (55, 56, 72), (72, 56, 89), (56, 41, 89), (89, 41, 73), (41, 57, 73), (73, 57, 74), (57, 58, 74), (74, 58, 75), (58, 42, 75), (75, 42, 76), (42, 43, 76), (76, 43, 77), (43, 59, 77), (77, 59, 78), (59, 60, 78), (78, 60, 90), (60, 44, 90), (90, 44, 91), (44, 45, 91), (91, 45, 92), (45, 61, 92), (92, 61, 79), (61, 46, 79), (79, 46, 93), (46, 62, 93), (93, 62, 94), (62, 63, 94), (94, 63, 95), (63, 47, 95), (95, 47, 80), (80, 81, 96), (96, 81, 97), (81, 82, 97), (97, 82, 98), (82, 64, 98), (98, 64, 99), (64, 65, 99), (99, 65, 100), (65, 66, 100), (100, 66, 101), (66, 67, 101), (101, 67, 102), (67, 83, 102), (102, 83, 103), (83, 84, 103), (103, 84, 104), (84, 85, 104), (104, 85, 105), (85, 86, 105), (105, 86, 106), (86, 87, 106), (106, 87, 107), (87, 88, 107), (107, 88, 108), (88, 68, 108), (108, 68, 109), (68, 69, 109), (109, 69, 110), (69, 70, 110), (110, 70, 111), (70, 71, 111), (111, 71, 112), (71, 72, 112), (112, 72, 113), (72, 89, 113), (113, 89, 114), (89, 73, 114), (114, 73, 115), (73, 74, 115), (115, 74, 116), (74, 75, 116), (116, 75, 117), (75, 76, 117), (117, 76, 118), (76, 77, 118), (118, 77, 119), (77, 78, 119), (119, 78, 120), (78, 90, 120), (120, 90, 121), (90, 91, 121), (121, 91, 122), (91, 92, 122), (122, 92, 123), (92, 79, 123), (123, 79, 124), (79, 93, 124), (124, 93, 125), (93, 94, 125), (125, 94, 126), (94, 95, 126), (126, 95, 127), (95, 80, 127), (127, 80, 96)])
me_rim_template.polygons.foreach_set('use_smooth', [True] * 192)
_uv = me_rim_template.uv_layers.new(name='UVTex')
_uv.uv.foreach_set('vector', [0.0, 1.0, 0.03125, 1.0, 0.0, 0.875, 0.0, 0.875, 0.03125, 1.0, 0.03125, 0.875, 0.03125, 1.0, 0.0625, 1.0, 0.03125, 0.875, 0.03125, 0.875, 0.0625, 1.0, 0.0625, 0.875, 0.0625, 1.0, 0.09375, 1.0, 0.0625, 0.875, 0.0625, 0.875, 0.09375, 1.0, 0.09375, 0.875, 0.09375, 1.0, 0.125, 1.0, 0.09375, 0.875, 0.09375, 0.875, 0.125, 1.0, 0.125, 0.875, 0.125, 1.0, 0.1562, 1.0, 0.125, 0.875, 0.125, 0.875, 0.1562, 1.0, 0.1562, 0.875, 0.1562, 1.0, 0.1875, 1.0, 0.1562, 0.875, 0.1562, 0.875, 0.1875, 1.0, 0.1875, 0.875, 0.1875, 1.0, 0.2188, 1.0, 0.1875, 0.875, 0.1875, 0.875, 0.2188, 1.0, 0.2188, 0.875, 0.2188, 1.0, 0.25, 1.0, 0.2188, 0.875, 0.2188, 0.875, 0.25, 1.0, 0.25, 0.875, 0.25, 1.0, 0.2812, 1.0, 0.25, 0.875, 0.25, 0.875, 0.2812, 1.0, 0.2812, 0.875, 0.2812, 1.0, 0.3125, 1.0, 0.2812, 0.875, 0.2812, 0.875, 0.3125, 1.0, 0.3125, 0.875, 0.3125, 1.0, 0.3438, 1.0, 0.3125, 0.875, 0.3125, 0.875, 0.3438, 1.0, 0.3438, 0.875, 0.3438, 1.0, 0.375, 1.0, 0.3438, 0.875, 0.3438, 0.875, 0.375, 1.0, 0.375, 0.875, 0.375, 1.0, 0.4062, 1.0, 0.375, 0.875, 0.375, 0.875, 0.4062, 1.0, 0.4062, 0.875, 0.4062, 1.0, 0.4375, 1.0, 0.4062, 0.875, 0.4062, 0.875, 0.4375, 1.0, 0.4375, 0.875, 0.4375, 1.0, 0.4688, 1.0, 0.4375, 0.875, 0.4375, 0.875, 0.4688, 1.0, 0.4688, 0.875, 0.4688, 1.0, 0.5, 1.0, 0.4688, 0.875, 0.4688, 0.875, 0.5, 1.0, 0.5, 0.875, 0.5, 1.0, 0.5312, 1.0, 0.5, 0.875, 0.5, 0.875, 0.5312, 1.0, 0.5312, 0.875, 0.5312, 1.0, 0.5625, 1.0, 0.5312, 0.875, 0.5312, 0.875, 0.5625, 1.0, 0.5625, 0.875, 0.5625, 1.0, 0.5938, 1.0, 0.5625, 0.875, 0.5625, 0.875, 0.5938, 1.0, 0.5938, 0.875, 0.5938, 1.0, 0.625, 1.0, 0.5938, 0.875, 0.5938, 0.875, 0.625, 1.0, 0.625, 0.875, 0.625, 1.0, 0.6562, 1.0, 0.625, 0.875, 0.625, 0.875, 0.6562, 1.0, 0.6562, 0.875, 0.6562, 1.0, 0.6875, 1.0, 0.6562, 0.875, 0.6562, 0.875, 0.6875, 1.0, 0.6875, 0.875, 0.6875, 1.0, 0.7188, 1.0, 0.6875, 0.875, 0.6875, 0.875, 0.7188, 1.0, 0.7188, 0.875, 0.7188, 1.0, 0.75, 1.0, 0.7188, 0.875, 0.7188, 0.875, 0.75, 1.0, 0.75, 0.875, 0.75, 1.0, 0.7812, 1.0, 0.75, 0.875, 0.75, 0.875, 0.7812, 1.0, 0.7812, 0.875, 0.7812, 1.0, 0.8125, 1.0, 0.7812, 0.875, 0.7812, 0.875, 0.8125, 1.0, 0.8125, 0.875, 0.8125, 1.0, 0.8438, 1.0, 0.8125, 0.875, 0.8125, 0.875, 0.8438, 1.0, 0.8438, 0.875, 0.8438, 1.0, 0.875, 1.0, 0.8438, 0.875, 0.8438, 0.875, 0.875, 1.0, 0.875, 0.875, 0.875, 1.0, 0.9062, 1.0, 0.875, 0.875, 0.875, 0.875, 0.9062, 1.0, 0.9062, 0.875, 0.9062, 1.0, 0.9375, 1.0, 0.9062, 0.875, 0.9062, 0.875, 0.9375, 1.0, 0.9375, 0.875, 0.9375, 1.0, 0.9688, 1.0, 0.9375, 0.875, 0.9375, 0.875, 0.9688, 1.0, 0.9688, 0.875, 0.9688, 1.0, 1.0, 1.0, 0.9688, 0.875, 0.9688, 0.875, 1.0, 1.0, 1.0, 0.875, 0.0, 0.875, 0.03125, 0.875, 0.0, 0.75, 0.0, 0.75, 0.03125, 0.875, 0.03125, 0.75, 0.03125, 0.875, 0.0625, 0.875, 0.03125, 0.75, 0.03125, 0.75, 0.0625, 0.875, 0.0625, 0.75, 0.0625, 0.875, 0.09375, 0.875, 0.0625, 0.75, 0.0625, 0.75, 0.09375, 0.875, 0.09375, 0.75, 0.09375, 0.875, 0.125, 0.875, 0.09375, 0.75, 0.09375, 0.75, 0.125, 0.875, 0.125, 0.75, 0.125, 0.875, 0.1562, 0.875, 0.125, 0.75, 0.125, 0.75, 0.1562, 0.875, 0.1562, 0.75, 0.1562, 0.875, 0.1875, 0.875, 0.1562, 0.75, 0.1562, 0.75, 0.1875, 0.875, 0.1875, 0.75, 0.1875, 0.875, 0.2188, 0.875, 0.1875, 0.75, 0.1875, 0.75, 0.2188, 0.875, 0.2188, 0.75, 0.2188, 0.875, 0.25, 0.875, 0.2188, 0.75, 0.2188, 0.75, 0.25, 0.875, 0.25, 0.75, 0.25, 0.875, 0.2812, 0.875, 0.25, 0.75, 0.25, 0.75, 0.2812, 0.875, 0.2812, 0.75, 0.2812, 0.875, 0.3125, 0.875, 0.2812, 0.75, 0.2812, 0.75, 0.3125, 0.875, 0.3125, 0.75, 0.3125, 0.875, 0.3438, 0.875, 0.3125, 0.75, 0.3125, 0.75, 0.3438, 0.875, 0.3438, 0.75, 0.3438, 0.875, 0.375, 0.875, 0.3438, 0.75, 0.3438, 0.75, 0.375, 0.875, 0.375, 0.75, 0.375, 0.875, 0.4062, 0.875, 0.375, 0.75, 0.375, 0.75, 0.4062, 0.875, 0.4062, 0.75, 0.4062, 0.875, 0.4375, 0.875, 0.4062, 0.75, 0.4062, 0.75, 0.4375, 0.875, 0.4375, 0.75, 0.4375, 0.875, 0.4688, 0.875, 0.4375, 0.75, 0.4375, 0.75, 0.4688, 0.875, 0.4688, 0.75, 0.4688, 0.875, 0.5, 0.875, 0.4688, 0.75, 0.4688, 0.75, 0.5, 0.875, 0.5, 0.75, 0.5, 0.875, 0.5312, 0.875, 0.5, 0.75, 0.5, 0.75, 0.5312, 0.875, 0.5312, 0.75, 0.5312, 0.875, 0.5625, 0.875, 0.5312, 0.75, 0.5312, 0.75, 0.5625, 0.875, 0.5625, 0.75, 0.5625, 0.875, 0.5938, 0.875, 0.5625, 0.75, 0.5625, 0.75, 0.5938, 0.875, 0.5938, 0.75, 0.5938, 0.875, 0.625, 0.875, 0.5938, 0.75, 0.5938, 0.75, 0.625, 0.875, 0.625, 0.75, 0.625, 0.875, 0.6562, 0.875, 0.625, 0.75, 0.625, 0.75, 0.6562, 0.875, 0.6562, 0.75, 0.6562, 0.875, 0.6875, 0.875, 0.6562, 0.75, 0.6562, 0.75, 0.6875, 0.875, 0.6875, 0.75, 0.6875, 0.875, 0.7188, 0.875, 0.6875, 0.75, 0.6875, 0.75, 0.7188, 0.875, 0.7188, 0.75, 0.7188, 0.875, 0.75, 0.875, 0.7188, 0.75, 0.7188, 0.75, 0.75, 0.875, 0.75, 0.75, 0.75, 0.875, 0.7812, 0.875, 0.75, 0.75, 0.75, 0.75, 0.7812, 0.875, 0.7812, 0.75, 0.7812, 0.875, 0.8125, 0.875, 0.7812, 0.75, 0.7812, 0.75, 0.8125, 0.875, 0.8125, 0.75, 0.8125, 0.875, 0.8438, 0.875, 0.8125, 0.75, 0.8125, 0.75, 0.8438, 0.875, 0.8438, 0.75, 0.8438, 0.875, 0.875, 0.875, 0.8438, 0.75, 0.8438, 0.75, 0.875, 0.875, 0.875, 0.75, 0.875, 0.875, 0.9062, 0.875, 0.875, 0.75, 0.875, 0.75, 0.9062, 0.875, 0.9062, 0.75, 0.9062, 0.875, 0.9375, 0.875, 0.9062, 0.75, 0.9062, 0.75, 0.9375, 0.875, 0.9375, 0.75, 0.9375, 0.875, 0.9688, 0.875, 0.9375, 0.75, 0.9375, 0.75, 0.9688, 0.875, 0.9688, 0.75, 0.9688, 0.875, 1.0, 0.875, 0.9688, 0.75, 0.9688, 0.75, 1.0, 0.875, 1.0, 0.75, 0.0, 0.875, 0.03125, 0.875, 0.0, 0.75, 0.0, 0.75, 0.03125, 0.875, 0.03125, 0.75, 0.03125, 0.875, 0.0625, 0.875, 0.03125, 0.75, 0.03125, 0.75, 0.0625, 0.875, 0.0625, 0.75, 0.0625, 0.875, 0.09375, 0.875, 0.0625, 0.75, 0.0625, 0.75, 0.09375, 0.875, 0.09375, 0.75, 0.09375, 0.875, 0.125, 0.875, 0.09375, 0.75, 0.09375, 0.75, 0.125, 0.875, 0.125, 0.75, 0.125, 0.875, 0.1562, 0.875, 0.125, 0.75, 0.125, 0.75, 0.1562, 0.875, 0.1562, 0.75, 0.1562, 0.875, 0.1875, 0.875, 0.1562, 0.75, 0.1562, 0.75, 0.1875, 0.875, 0.1875, 0.75, 0.1875, 0.875, 0.2188, 0.875, 0.1875, 0.75, 0.1875, 0.75, 0.2188, 0.875, 0.2188, 0.75, 0.2188, 0.875, 0.25, 0.875, 0.2188, 0.75, 0.2188, 0.75, 0.25, 0.875, 0.25, 0.75, 0.25, 0.875, 0.2812, 0.875, 0.25, 0.75, 0.25, 0.75, 0.2812, 0.875, 0.2812, 0.75, 0.2812, 0.875, 0.3125, 0.875, 0.2812, 0.75, 0.2812, 0.75, 0.3125, 0.875, 0.3125, 0.75, 0.3125, 0.875, 0.3438, 0.875, 0.3125, 0.75, 0.3125, 0.75, 0.3438, 0.875, 0.3438, 0.75, 0.3438, 0.875, 0.375, 0.875, 0.3438, 0.75, 0.3438, 0.75, 0.375, 0.875, 0.375, 0.75, 0.375, 0.875, 0.4062, 0.875, 0.375, 0.75, 0.375, 0.75, 0.4062, 0.875, 0.4062, 0.75, 0.4062, 0.875, 0.4375, 0.875, 0.4062, 0.75, 0.4062, 0.75, 0.4375, 0.875, 0.4375, 0.75, 0.4375, 0.875, 0.4688, 0.875, 0.4375, 0.75, 0.4375, 0.75, 0.4688, 0.875, 0.4688, 0.75, 0.4688, 0.875, 0.5, 0.875, 0.4688, 0.75, 0.4688, 0.75, 0.5, 0.875, 0.5, 0.75, 0.5, 0.875, 0.5312, 0.875, 0.5, 0.75, 0.5, 0.75, 0.5312, 0.875, 0.5312, 0.75, 0.5312, 0.875, 0.5625, 0.875, 0.5312, 0.75, 0.5312, 0.75, 0.5625, 0.875, 0.5625, 0.75, 0.5625, 0.875, 0.5938, 0.875, 0.5625, 0.75, 0.5625, 0.75, 0.5938, 0.875, 0.5938, 0.75, 0.5938, 0.875, 0.625, 0.875, 0.5938, 0.75, 0.5938, 0.75, 0.625, 0.875, 0.625, 0.75, 0.625, 0.875, 0.6562, 0.875, 0.625, 0.75, 0.625, 0.75, 0.6562, 0.875, 0.6562, 0.75, 0.6562, 0.875, 0.6875, 0.875, 0.6562, 0.75, 0.6562, 0.75, 0.6875, 0.875, 0.6875, 0.75, 0.6875, 0.875, 0.7188, 0.875, 0.6875, 0.75, 0.6875, 0.75, 0.7188, 0.875, 0.7188, 0.75, 0.7188, 0.875, 0.75, 0.875, 0.7188, 0.75, 0.7188, 0.75, 0.75, 0.875, 0.75, 0.75, 0.75, 0.875, 0.7812, 0.875, 0.75, 0.75, 0.75, 0.75, 0.7812, 0.875, 0.7812, 0.75, 0.7812, 0.875, 0.8125, 0.875, 0.7812, 0.75, 0.7812, 0.75, 0.8125, 0.875, 0.8125, 0.75, 0.8125, 0.875, 0.8438, 0.875, 0.8125, 0.75, 0.8125, 0.75, 0.8438, 0.875, 0.8438, 0.75, 0.8438, 0.875, 0.875, 0.875, 0.8438, 0.75, 0.8438, 0.75, 0.875, 0.875, 0.875, 0.75, 0.875, 0.875, 0.9062, 0.875, 0.875, 0.75, 0.875, 0.75, 0.9062, 0.875, 0.9062, 0.75, 0.9062, 0.875, 0.9375, 0.875, 0.9062, 0.75, 0.9062, 0.75, 0.9375, 0.875, 0.9375, 0.75, 0.9375, 0.875, 0.9688, 0.875, 0.9375, 0.75, 0.9375, 0.75, 0.9688, 0.875, 0.9688, 0.75, 0.9688, 0.875, 1.0, 0.875, 0.9688, 0.75, 0.9688, 0.75, 1.0, 0.875, 1.0, 0.75])
me_rim_template.materials.append(None)
me_rim_template.use_remesh_preserve_volume = False
me_rim_template.use_remesh_preserve_attributes = False
me_rim_template.use_mirror_vertex_groups = False
me_rim_template.update()

# ---- objects
ob_lamp_001 = bpy.data.objects.new('Lamp.001', light_lamp)
ob_wheel_rear_joe = bpy.data.objects.new('wheel_rear.joe', me_mesh)
ob_lamp = bpy.data.objects.new('Lamp', light_spot)
ob_camera = bpy.data.objects.new('Camera', cam_camera)
ob_rim_template = bpy.data.objects.new('rim_template', me_rim_template)

# ---- transforms, parenting, visibility, modifiers, constraints
ob_lamp_001.location = (-1.99, 0.0, 0.0)
ob_lamp_001.lock_rotations_4d = False
ob_lamp_001.empty_display_type = 'ARROWS'
ob_lamp_001.lineart.crease_threshold = 0.0
ob_wheel_rear_joe.location = (0.2061, 0.0, 0.0)
ob_wheel_rear_joe.scale = (2.725, 2.68, 2.53)
ob_wheel_rear_joe.lock_rotations_4d = False
ob_wheel_rear_joe.empty_display_type = 'ARROWS'
ob_wheel_rear_joe.lineart.crease_threshold = 0.0
ob_lamp.location = (4.076, 1.005, 5.904)
ob_lamp.rotation_euler = (0.6503, 0.05522, 1.866)
ob_lamp.lock_rotations_4d = False
ob_lamp.empty_display_type = 'ARROWS'
ob_lamp.color = (0.0, 0.0, 0.0, 0.0)
ob_lamp.lineart.crease_threshold = 0.0
ob_camera.location = (7.481, -6.508, 5.344)
ob_camera.rotation_euler = (1.109, 0.01082, 0.8149)
ob_camera.lock_rotations_4d = False
ob_camera.empty_display_type = 'ARROWS'
ob_camera.color = (0.0, 0.0, 0.0, 0.0)
ob_camera.display_type = 'WIRE'
ob_camera.lineart.crease_threshold = 0.0
ob_rim_template.location = (0.0, 0.0, 0.0)
ob_rim_template.scale = (0.5539, 0.9996, 0.9996)
ob_rim_template.lock_rotations_4d = False
ob_rim_template.empty_display_type = 'ARROWS'
ob_rim_template.lineart.crease_threshold = 0.0
_m = ob_rim_template.modifiers.new('EdgeSplit', 'EDGE_SPLIT')

# ---- collection membership
col_collection_1.objects.link(ob_lamp_001)
col_collection_1.objects.link(ob_wheel_rear_joe)
col_collection_1.objects.link(ob_lamp)
col_collection_1.objects.link(ob_camera)
col_collection_1.objects.link(ob_rim_template)

# ---- scene / render settings (as saved in the file)
scene.camera = ob_camera
scene.frame_start = 1; scene.frame_end = 250; scene.frame_set(1)
scene.render.engine = 'BLENDER_EEVEE_NEXT'
scene.render.image_settings.file_format = 'JPEG'
scene.render.image_settings.color_mode = 'RGB'
scene.render.image_settings.compression = 90
scene.render.resolution_x = 800
scene.render.resolution_y = 600
scene.render.pixel_aspect_x = 100.0
scene.render.pixel_aspect_y = 100.0
scene.render.fps = 25
scene.render.dither_intensity = 0.0
scene.render.use_compositing = False
scene.render.use_sequencer = False
scene.render.bake_margin = 2
scene.render.bake_bias = 0.0
scene.render.use_stamp_time = False
scene.render.use_stamp_date = False
scene.render.use_stamp_frame = False
scene.render.use_stamp_camera = False
scene.render.use_stamp_scene = False
scene.render.use_stamp_filename = False
scene.render.use_stamp_render_time = False
scene.render.stamp_font_size = 0
scene.cycles.use_denoising = False
scene.cycles.samples = 10
scene.cycles.sampling_pattern = 'TABULATED_SOBOL'
scene.cycles.light_sampling_threshold = 0.0
scene.cycles.use_adaptive_sampling = False
scene.cycles.use_light_tree = False
scene.cycles.blur_glossy = 0.0
scene.cycles.volume_bounces = 1
scene.cycles.pixel_filter_type = 'GAUSSIAN'
scene.cycles.sample_clamp_indirect = 0.0
scene.view_settings.view_transform = 'Raw'
bpy.context.view_layer.update()
